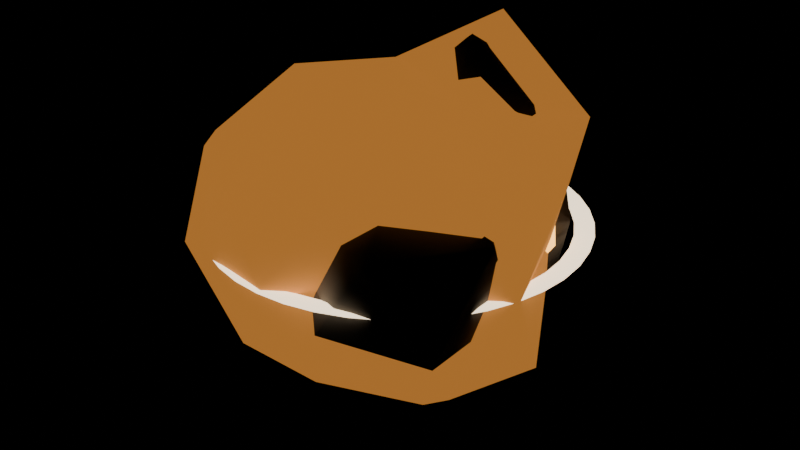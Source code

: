 # Source: vfx_explosion.blend  (saved by Blender 5.2.44; exported with 4.5.12 LTS)
import bpy
from mathutils import Matrix  # noqa: F401  (used for matrix-valued properties, if any)

bpy.ops.wm.read_factory_settings(use_empty=True)
scene = bpy.context.scene
scene.name = 'Scene'

# ---- materials (node trees are filled in below, after node groups)
mat_x_core = bpy.data.materials.new('X_Core')
mat_x_mid = bpy.data.materials.new('X_Mid')
mat_x_outer = bpy.data.materials.new('X_Outer')
mat_x_wave = bpy.data.materials.new('X_Wave')
mat_x_smoke = bpy.data.materials.new('X_Smoke')

# ---- material node trees
mat_x_core.use_nodes = True; mat_x_core.node_tree.nodes.clear()
_N = mat_x_core.node_tree.nodes; _L = mat_x_core.node_tree.links
n0 = _N.new('ShaderNodeBsdfPrincipled'); n0.name = 'Principled BSDF'; n0.location = (-200, 100)
n0.inputs[0].default_value = (1.0, 0.949, 0.7529, 1.0)
n0.inputs[1].default_value = 0.1
n0.inputs[2].default_value = 0.85
n0.inputs[10].default_value = 0.005
n0.inputs[27].default_value = (1.0, 0.9412, 0.6902, 1.0)
n0.inputs[28].default_value = 6.0
n1 = _N.new('ShaderNodeOutputMaterial'); n1.name = 'Material Output'; n1.location = (200, 100)
_L.new(n0.outputs[0], n1.inputs[0])
n1.is_active_output = True
mat_x_mid.use_nodes = True; mat_x_mid.node_tree.nodes.clear()
_N = mat_x_mid.node_tree.nodes; _L = mat_x_mid.node_tree.links
n0 = _N.new('ShaderNodeBsdfPrincipled'); n0.name = 'Principled BSDF'; n0.location = (-200, 100)
n0.inputs[0].default_value = (1.0, 0.549, 0.1647, 1.0)
n0.inputs[1].default_value = 0.1
n0.inputs[2].default_value = 0.85
n0.inputs[10].default_value = 0.005
n0.inputs[27].default_value = (1.0, 0.4784, 0.09412, 1.0)
n0.inputs[28].default_value = 3.2
n1 = _N.new('ShaderNodeOutputMaterial'); n1.name = 'Material Output'; n1.location = (200, 100)
_L.new(n0.outputs[0], n1.inputs[0])
n1.is_active_output = True
mat_x_outer.use_nodes = True; mat_x_outer.node_tree.nodes.clear()
_N = mat_x_outer.node_tree.nodes; _L = mat_x_outer.node_tree.links
n0 = _N.new('ShaderNodeBsdfPrincipled'); n0.name = 'Principled BSDF'; n0.location = (-200, 100)
n0.inputs[0].default_value = (0.5412, 0.2275, 0.07059, 1.0)
n0.inputs[1].default_value = 0.1
n0.inputs[2].default_value = 0.85
n0.inputs[10].default_value = 0.005
n0.inputs[27].default_value = (0.4314, 0.1647, 0.03137, 1.0)
n0.inputs[28].default_value = 1.0
n1 = _N.new('ShaderNodeOutputMaterial'); n1.name = 'Material Output'; n1.location = (200, 100)
_L.new(n0.outputs[0], n1.inputs[0])
n1.is_active_output = True
mat_x_wave.use_nodes = True; mat_x_wave.node_tree.nodes.clear()
_N = mat_x_wave.node_tree.nodes; _L = mat_x_wave.node_tree.links
n0 = _N.new('ShaderNodeBsdfPrincipled'); n0.name = 'Principled BSDF'; n0.location = (-200, 100)
n0.inputs[0].default_value = (1.0, 0.851, 0.6275, 1.0)
n0.inputs[1].default_value = 0.1
n0.inputs[2].default_value = 0.85
n0.inputs[10].default_value = 0.005
n0.inputs[27].default_value = (1.0, 0.8118, 0.5647, 1.0)
n0.inputs[28].default_value = 2.2
n1 = _N.new('ShaderNodeOutputMaterial'); n1.name = 'Material Output'; n1.location = (200, 100)
_L.new(n0.outputs[0], n1.inputs[0])
n1.is_active_output = True
mat_x_smoke.use_nodes = True; mat_x_smoke.node_tree.nodes.clear()
_N = mat_x_smoke.node_tree.nodes; _L = mat_x_smoke.node_tree.links
n0 = _N.new('ShaderNodeBsdfPrincipled'); n0.name = 'Principled BSDF'; n0.location = (-200, 100)
n0.inputs[0].default_value = (0.1647, 0.149, 0.1333, 1.0)
n0.inputs[2].default_value = 1.0
n0.inputs[10].default_value = 0.005
n1 = _N.new('ShaderNodeOutputMaterial'); n1.name = 'Material Output'; n1.location = (200, 100)
_L.new(n0.outputs[0], n1.inputs[0])
n1.is_active_output = True

# ---- meshes
me_icosphere = bpy.data.meshes.new('Icosphere')
me_icosphere.from_pydata([(0.0, 0.0, -0.512), (0.4429, -0.3218, -0.2738), (-0.1547, -0.476, -0.2503), (-0.5009, 0.0, -0.2504), (-0.1639, 0.5043, -0.2651), (0.4012, 0.2915, -0.2479), (0.1395, -0.4294, 0.2257), (-0.4051, -0.2943, 0.2504), (-0.3663, 0.2661, 0.2264), (0.1449, 0.4459, 0.2344), (0.5708, 0.0, 0.2854), (0.0, 0.0, 0.509), (-0.0941, -0.2896, -0.4927), (0.2449, -0.1779, -0.4898), (0.1572, -0.4839, -0.3144), (0.4898, 0.0, -0.3027), (0.2507, 0.1821, -0.5014), (-0.2958, 0.0, -0.4786), (-0.3802, -0.2762, -0.2904), (-0.09299, 0.2862, -0.4869), (-0.3959, 0.2876, -0.3024), (0.1403, 0.4318, -0.2806), (0.6086, -0.1977, 0.0), (0.5874, 0.1909, 0.0), (0.0, -0.5588, 0.0), (0.3194, -0.4396, 0.0), (-0.5612, -0.1823, 0.0), (-0.3312, -0.4559, 0.0), (-0.3519, 0.4844, 0.0), (-0.5664, 0.184, 0.0), (0.3569, 0.4913, 0.0), (0.0, 0.6257, 0.0), (0.3857, -0.2802, 0.2946), (-0.1492, -0.4593, 0.2985), (-0.4303, 0.0, 0.2659), (-0.1545, 0.4756, 0.3091), (0.4162, 0.3024, 0.3179), (0.0789, -0.2428, 0.4131), (0.2694, 0.0, 0.4359), (-0.1978, -0.1437, 0.3957), (-0.2331, 0.1694, 0.4663), (0.08449, 0.2601, 0.4424)], [], [(0, 13, 12), (1, 13, 15), (0, 12, 17), (0, 17, 19), (0, 19, 16), (1, 15, 22), (2, 14, 24), (3, 18, 26), (4, 20, 28), (5, 21, 30), (1, 22, 25), (2, 24, 27), (3, 26, 29), (4, 28, 31), (5, 30, 23), (6, 32, 37), (7, 33, 39), (8, 34, 40), (9, 35, 41), (10, 36, 38), (38, 41, 11), (38, 36, 41), (36, 9, 41), (41, 40, 11), (41, 35, 40), (35, 8, 40), (40, 39, 11), (40, 34, 39), (34, 7, 39), (39, 37, 11), (39, 33, 37), (33, 6, 37), (37, 38, 11), (37, 32, 38), (32, 10, 38), (23, 36, 10), (23, 30, 36), (30, 9, 36), (31, 35, 9), (31, 28, 35), (28, 8, 35), (29, 34, 8), (29, 26, 34), (26, 7, 34), (27, 33, 7), (27, 24, 33), (24, 6, 33), (25, 32, 6), (25, 22, 32), (22, 10, 32), (30, 31, 9), (30, 21, 31), (21, 4, 31), (28, 29, 8), (28, 20, 29), (20, 3, 29), (26, 27, 7), (26, 18, 27), (18, 2, 27), (24, 25, 6), (24, 14, 25), (14, 1, 25), (22, 23, 10), (22, 15, 23), (15, 5, 23), (16, 21, 5), (16, 19, 21), (19, 4, 21), (19, 20, 4), (19, 17, 20), (17, 3, 20), (17, 18, 3), (17, 12, 18), (12, 2, 18), (15, 16, 5), (15, 13, 16), (13, 0, 16), (12, 14, 2), (12, 13, 14), (13, 1, 14)])
me_icosphere.polygons.foreach_set('use_smooth', [True] * 80)
_uv = me_icosphere.uv_layers.new(name='UVMap')
_uv.uv.foreach_set('vector', [0.1818, 0.0, 0.2273, 0.07873, 0.1364, 0.07873, 0.2727, 0.1575, 0.3182, 0.07873, 0.3636, 0.1575, 0.9091, 0.0, 0.9545, 0.07873, 0.8636, 0.07873, 0.7273, 0.0, 0.7727, 0.07873, 0.6818, 0.07873, 0.5455, 0.0, 0.5909, 0.07873, 0.5, 0.07873, 0.2727, 0.1575, 0.3636, 0.1575, 0.3182, 0.2362, 0.09091, 0.1575, 0.1818, 0.1575, 0.1364, 0.2362, 0.8182, 0.1575, 0.9091, 0.1575, 0.8636, 0.2362, 0.6364, 0.1575, 0.7273, 0.1575, 0.6818, 0.2362, 0.4545, 0.1575, 0.5455, 0.1575, 0.5, 0.2362, 0.2727, 0.1575, 0.3182, 0.2362, 0.2273, 0.2362, 0.09091, 0.1575, 0.1364, 0.2362, 0.04546, 0.2362, 0.8182, 0.1575, 0.8636, 0.2362, 0.7727, 0.2362, 0.6364, 0.1575, 0.6818, 0.2362, 0.5909, 0.2362, 0.4545, 0.1575, 0.5, 0.2362, 0.4091, 0.2362, 0.1818, 0.3149, 0.2727, 0.3149, 0.2273, 0.3937, 0.0, 0.3149, 0.09091, 0.3149, 0.04546, 0.3937, 0.7273, 0.3149, 0.8182, 0.3149, 0.7727, 0.3937, 0.5455, 0.3149, 0.6364, 0.3149, 0.5909, 0.3937, 0.3636, 0.3149, 0.4545, 0.3149, 0.4091, 0.3937, 0.4091, 0.3937, 0.5, 0.3937, 0.4545, 0.4724, 0.4091, 0.3937, 0.4545, 0.3149, 0.5, 0.3937, 0.4545, 0.3149, 0.5455, 0.3149, 0.5, 0.3937, 0.5909, 0.3937, 0.6818, 0.3937, 0.6364, 0.4724, 0.5909, 0.3937, 0.6364, 0.3149, 0.6818, 0.3937, 0.6364, 0.3149, 0.7273, 0.3149, 0.6818, 0.3937, 0.7727, 0.3937, 0.8636, 0.3937, 0.8182, 0.4724, 0.7727, 0.3937, 0.8182, 0.3149, 0.8636, 0.3937, 0.8182, 0.3149, 0.9091, 0.3149, 0.8636, 0.3937, 0.04546, 0.3937, 0.1364, 0.3937, 0.09091, 0.4724, 0.04546, 0.3937, 0.09091, 0.3149, 0.1364, 0.3937, 0.09091, 0.3149, 0.1818, 0.3149, 0.1364, 0.3937, 0.2273, 0.3937, 0.3182, 0.3937, 0.2727, 0.4724, 0.2273, 0.3937, 0.2727, 0.3149, 0.3182, 0.3937, 0.2727, 0.3149, 0.3636, 0.3149, 0.3182, 0.3937, 0.4091, 0.2362, 0.4545, 0.3149, 0.3636, 0.3149, 0.4091, 0.2362, 0.5, 0.2362, 0.4545, 0.3149, 0.5, 0.2362, 0.5455, 0.3149, 0.4545, 0.3149, 0.5909, 0.2362, 0.6364, 0.3149, 0.5455, 0.3149, 0.5909, 0.2362, 0.6818, 0.2362, 0.6364, 0.3149, 0.6818, 0.2362, 0.7273, 0.3149, 0.6364, 0.3149, 0.7727, 0.2362, 0.8182, 0.3149, 0.7273, 0.3149, 0.7727, 0.2362, 0.8636, 0.2362, 0.8182, 0.3149, 0.8636, 0.2362, 0.9091, 0.3149, 0.8182, 0.3149, 0.04546, 0.2362, 0.09091, 0.3149, 0.0, 0.3149, 0.04546, 0.2362, 0.1364, 0.2362, 0.09091, 0.3149, 0.1364, 0.2362, 0.1818, 0.3149, 0.09091, 0.3149, 0.2273, 0.2362, 0.2727, 0.3149, 0.1818, 0.3149, 0.2273, 0.2362, 0.3182, 0.2362, 0.2727, 0.3149, 0.3182, 0.2362, 0.3636, 0.3149, 0.2727, 0.3149, 0.5, 0.2362, 0.5909, 0.2362, 0.5455, 0.3149, 0.5, 0.2362, 0.5455, 0.1575, 0.5909, 0.2362, 0.5455, 0.1575, 0.6364, 0.1575, 0.5909, 0.2362, 0.6818, 0.2362, 0.7727, 0.2362, 0.7273, 0.3149, 0.6818, 0.2362, 0.7273, 0.1575, 0.7727, 0.2362, 0.7273, 0.1575, 0.8182, 0.1575, 0.7727, 0.2362, 0.8636, 0.2362, 0.9545, 0.2362, 0.9091, 0.3149, 0.8636, 0.2362, 0.9091, 0.1575, 0.9545, 0.2362, 0.9091, 0.1575, 1.0, 0.1575, 0.9545, 0.2362, 0.1364, 0.2362, 0.2273, 0.2362, 0.1818, 0.3149, 0.1364, 0.2362, 0.1818, 0.1575, 0.2273, 0.2362, 0.1818, 0.1575, 0.2727, 0.1575, 0.2273, 0.2362, 0.3182, 0.2362, 0.4091, 0.2362, 0.3636, 0.3149, 0.3182, 0.2362, 0.3636, 0.1575, 0.4091, 0.2362, 0.3636, 0.1575, 0.4545, 0.1575, 0.4091, 0.2362, 0.5, 0.07873, 0.5455, 0.1575, 0.4545, 0.1575, 0.5, 0.07873, 0.5909, 0.07873, 0.5455, 0.1575, 0.5909, 0.07873, 0.6364, 0.1575, 0.5455, 0.1575, 0.6818, 0.07873, 0.7273, 0.1575, 0.6364, 0.1575, 0.6818, 0.07873, 0.7727, 0.07873, 0.7273, 0.1575, 0.7727, 0.07873, 0.8182, 0.1575, 0.7273, 0.1575, 0.8636, 0.07873, 0.9091, 0.1575, 0.8182, 0.1575, 0.8636, 0.07873, 0.9545, 0.07873, 0.9091, 0.1575, 0.9545, 0.07873, 1.0, 0.1575, 0.9091, 0.1575, 0.3636, 0.1575, 0.4091, 0.07873, 0.4545, 0.1575, 0.3636, 0.1575, 0.3182, 0.07873, 0.4091, 0.07873, 0.3182, 0.07873, 0.3636, 0.0, 0.4091, 0.07873, 0.1364, 0.07873, 0.1818, 0.1575, 0.09091, 0.1575, 0.1364, 0.07873, 0.2273, 0.07873, 0.1818, 0.1575, 0.2273, 0.07873, 0.2727, 0.1575, 0.1818, 0.1575])
me_icosphere.materials.append(mat_x_core)
me_icosphere.update()
me_icosphere_001 = bpy.data.meshes.new('Icosphere.001')
me_icosphere_001.from_pydata([(0.0, 0.0, -0.7743), (0.5442, -0.3954, -0.3364), (-0.1803, -0.5549, -0.2917), (-0.7183, 0.0, -0.3592), (-0.1865, 0.5741, -0.3018), (0.525, 0.3815, -0.3245), (0.2639, -0.8122, 0.427), (-0.5462, -0.3968, 0.3376), (-0.64, 0.465, 0.3955), (0.2418, 0.7442, 0.3913), (0.7371, 0.0, 0.3686), (0.0, 0.0, 0.7371), (-0.1262, -0.3883, -0.6606), (0.3464, -0.2517, -0.6928), (0.2052, -0.6316, -0.4104), (0.6069, 0.0, -0.3751), (0.3152, 0.229, -0.6304), (-0.3331, 0.0, -0.539), (-0.4809, -0.3494, -0.3674), (-0.1405, 0.4325, -0.7358), (-0.5161, 0.375, -0.3943), (0.2029, 0.6245, -0.4058), (0.7824, -0.2542, 0.0), (0.8304, 0.2698, 0.0), (0.0, -0.7263, 0.0), (0.4497, -0.619, 0.0), (-0.8033, -0.261, 0.0), (-0.4949, -0.6811, 0.0), (-0.4841, 0.6663, 0.0), (-0.6819, 0.2216, 0.0), (0.4152, 0.5715, 0.0), (0.0, 0.7667, 0.0), (0.6024, -0.4377, 0.4602), (-0.2437, -0.7499, 0.4873), (-0.6748, 0.0, 0.417), (-0.2615, 0.8048, 0.523), (0.6528, 0.4743, 0.4987), (0.1189, -0.366, 0.6227), (0.4498, 0.0, 0.7278), (-0.3209, -0.2331, 0.6417), (-0.2949, 0.2143, 0.5898), (0.1311, 0.4036, 0.6866)], [], [(0, 13, 12), (1, 13, 15), (0, 12, 17), (0, 17, 19), (0, 19, 16), (1, 15, 22), (2, 14, 24), (3, 18, 26), (4, 20, 28), (5, 21, 30), (1, 22, 25), (2, 24, 27), (3, 26, 29), (4, 28, 31), (5, 30, 23), (6, 32, 37), (7, 33, 39), (8, 34, 40), (9, 35, 41), (10, 36, 38), (38, 41, 11), (38, 36, 41), (36, 9, 41), (41, 40, 11), (41, 35, 40), (35, 8, 40), (40, 39, 11), (40, 34, 39), (34, 7, 39), (39, 37, 11), (39, 33, 37), (33, 6, 37), (37, 38, 11), (37, 32, 38), (32, 10, 38), (23, 36, 10), (23, 30, 36), (30, 9, 36), (31, 35, 9), (31, 28, 35), (28, 8, 35), (29, 34, 8), (29, 26, 34), (26, 7, 34), (27, 33, 7), (27, 24, 33), (24, 6, 33), (25, 32, 6), (25, 22, 32), (22, 10, 32), (30, 31, 9), (30, 21, 31), (21, 4, 31), (28, 29, 8), (28, 20, 29), (20, 3, 29), (26, 27, 7), (26, 18, 27), (18, 2, 27), (24, 25, 6), (24, 14, 25), (14, 1, 25), (22, 23, 10), (22, 15, 23), (15, 5, 23), (16, 21, 5), (16, 19, 21), (19, 4, 21), (19, 20, 4), (19, 17, 20), (17, 3, 20), (17, 18, 3), (17, 12, 18), (12, 2, 18), (15, 16, 5), (15, 13, 16), (13, 0, 16), (12, 14, 2), (12, 13, 14), (13, 1, 14)])
me_icosphere_001.polygons.foreach_set('use_smooth', [True] * 80)
_k = set([(6, 32), (6, 33), (8, 35), (19, 20)])
me_icosphere_001.attributes.new('sharp_edge', 'BOOLEAN', 'EDGE').data.foreach_set('value', [ (min(e.vertices), max(e.vertices)) in _k for e in me_icosphere_001.edges])
_uv = me_icosphere_001.uv_layers.new(name='UVMap')
_uv.uv.foreach_set('vector', [0.1818, 0.0, 0.2273, 0.07873, 0.1364, 0.07873, 0.2727, 0.1575, 0.3182, 0.07873, 0.3636, 0.1575, 0.9091, 0.0, 0.9545, 0.07873, 0.8636, 0.07873, 0.7273, 0.0, 0.7727, 0.07873, 0.6818, 0.07873, 0.5455, 0.0, 0.5909, 0.07873, 0.5, 0.07873, 0.2727, 0.1575, 0.3636, 0.1575, 0.3182, 0.2362, 0.09091, 0.1575, 0.1818, 0.1575, 0.1364, 0.2362, 0.8182, 0.1575, 0.9091, 0.1575, 0.8636, 0.2362, 0.6364, 0.1575, 0.7273, 0.1575, 0.6818, 0.2362, 0.4545, 0.1575, 0.5455, 0.1575, 0.5, 0.2362, 0.2727, 0.1575, 0.3182, 0.2362, 0.2273, 0.2362, 0.09091, 0.1575, 0.1364, 0.2362, 0.04546, 0.2362, 0.8182, 0.1575, 0.8636, 0.2362, 0.7727, 0.2362, 0.6364, 0.1575, 0.6818, 0.2362, 0.5909, 0.2362, 0.4545, 0.1575, 0.5, 0.2362, 0.4091, 0.2362, 0.1818, 0.3149, 0.2727, 0.3149, 0.2273, 0.3937, 0.0, 0.3149, 0.09091, 0.3149, 0.04546, 0.3937, 0.7273, 0.3149, 0.8182, 0.3149, 0.7727, 0.3937, 0.5455, 0.3149, 0.6364, 0.3149, 0.5909, 0.3937, 0.3636, 0.3149, 0.4545, 0.3149, 0.4091, 0.3937, 0.4091, 0.3937, 0.5, 0.3937, 0.4545, 0.4724, 0.4091, 0.3937, 0.4545, 0.3149, 0.5, 0.3937, 0.4545, 0.3149, 0.5455, 0.3149, 0.5, 0.3937, 0.5909, 0.3937, 0.6818, 0.3937, 0.6364, 0.4724, 0.5909, 0.3937, 0.6364, 0.3149, 0.6818, 0.3937, 0.6364, 0.3149, 0.7273, 0.3149, 0.6818, 0.3937, 0.7727, 0.3937, 0.8636, 0.3937, 0.8182, 0.4724, 0.7727, 0.3937, 0.8182, 0.3149, 0.8636, 0.3937, 0.8182, 0.3149, 0.9091, 0.3149, 0.8636, 0.3937, 0.04546, 0.3937, 0.1364, 0.3937, 0.09091, 0.4724, 0.04546, 0.3937, 0.09091, 0.3149, 0.1364, 0.3937, 0.09091, 0.3149, 0.1818, 0.3149, 0.1364, 0.3937, 0.2273, 0.3937, 0.3182, 0.3937, 0.2727, 0.4724, 0.2273, 0.3937, 0.2727, 0.3149, 0.3182, 0.3937, 0.2727, 0.3149, 0.3636, 0.3149, 0.3182, 0.3937, 0.4091, 0.2362, 0.4545, 0.3149, 0.3636, 0.3149, 0.4091, 0.2362, 0.5, 0.2362, 0.4545, 0.3149, 0.5, 0.2362, 0.5455, 0.3149, 0.4545, 0.3149, 0.5909, 0.2362, 0.6364, 0.3149, 0.5455, 0.3149, 0.5909, 0.2362, 0.6818, 0.2362, 0.6364, 0.3149, 0.6818, 0.2362, 0.7273, 0.3149, 0.6364, 0.3149, 0.7727, 0.2362, 0.8182, 0.3149, 0.7273, 0.3149, 0.7727, 0.2362, 0.8636, 0.2362, 0.8182, 0.3149, 0.8636, 0.2362, 0.9091, 0.3149, 0.8182, 0.3149, 0.04546, 0.2362, 0.09091, 0.3149, 0.0, 0.3149, 0.04546, 0.2362, 0.1364, 0.2362, 0.09091, 0.3149, 0.1364, 0.2362, 0.1818, 0.3149, 0.09091, 0.3149, 0.2273, 0.2362, 0.2727, 0.3149, 0.1818, 0.3149, 0.2273, 0.2362, 0.3182, 0.2362, 0.2727, 0.3149, 0.3182, 0.2362, 0.3636, 0.3149, 0.2727, 0.3149, 0.5, 0.2362, 0.5909, 0.2362, 0.5455, 0.3149, 0.5, 0.2362, 0.5455, 0.1575, 0.5909, 0.2362, 0.5455, 0.1575, 0.6364, 0.1575, 0.5909, 0.2362, 0.6818, 0.2362, 0.7727, 0.2362, 0.7273, 0.3149, 0.6818, 0.2362, 0.7273, 0.1575, 0.7727, 0.2362, 0.7273, 0.1575, 0.8182, 0.1575, 0.7727, 0.2362, 0.8636, 0.2362, 0.9545, 0.2362, 0.9091, 0.3149, 0.8636, 0.2362, 0.9091, 0.1575, 0.9545, 0.2362, 0.9091, 0.1575, 1.0, 0.1575, 0.9545, 0.2362, 0.1364, 0.2362, 0.2273, 0.2362, 0.1818, 0.3149, 0.1364, 0.2362, 0.1818, 0.1575, 0.2273, 0.2362, 0.1818, 0.1575, 0.2727, 0.1575, 0.2273, 0.2362, 0.3182, 0.2362, 0.4091, 0.2362, 0.3636, 0.3149, 0.3182, 0.2362, 0.3636, 0.1575, 0.4091, 0.2362, 0.3636, 0.1575, 0.4545, 0.1575, 0.4091, 0.2362, 0.5, 0.07873, 0.5455, 0.1575, 0.4545, 0.1575, 0.5, 0.07873, 0.5909, 0.07873, 0.5455, 0.1575, 0.5909, 0.07873, 0.6364, 0.1575, 0.5455, 0.1575, 0.6818, 0.07873, 0.7273, 0.1575, 0.6364, 0.1575, 0.6818, 0.07873, 0.7727, 0.07873, 0.7273, 0.1575, 0.7727, 0.07873, 0.8182, 0.1575, 0.7273, 0.1575, 0.8636, 0.07873, 0.9091, 0.1575, 0.8182, 0.1575, 0.8636, 0.07873, 0.9545, 0.07873, 0.9091, 0.1575, 0.9545, 0.07873, 1.0, 0.1575, 0.9091, 0.1575, 0.3636, 0.1575, 0.4091, 0.07873, 0.4545, 0.1575, 0.3636, 0.1575, 0.3182, 0.07873, 0.4091, 0.07873, 0.3182, 0.07873, 0.3636, 0.0, 0.4091, 0.07873, 0.1364, 0.07873, 0.1818, 0.1575, 0.09091, 0.1575, 0.1364, 0.07873, 0.2273, 0.07873, 0.1818, 0.1575, 0.2273, 0.07873, 0.2727, 0.1575, 0.1818, 0.1575])
me_icosphere_001.materials.append(mat_x_mid)
me_icosphere_001.update()
me_icosphere_002 = bpy.data.meshes.new('Icosphere.002')
me_icosphere_002.from_pydata([(0.0, 0.0, -1.159), (0.8121, -0.59, -0.5019), (-0.2952, -0.9084, -0.4776), (-0.7358, 0.0, -0.3679), (-0.2864, 0.8815, -0.4635), (0.6626, 0.4814, -0.4095), (0.303, -0.9327, 0.4904), (-0.7828, -0.5687, 0.4838), (-0.5972, 0.4339, 0.3691), (0.3048, 0.938, 0.4932), (1.043, 0.0, 0.5216), (0.0, 0.0, 0.9081), (-0.1676, -0.5159, -0.8778), (0.4326, -0.3143, -0.8652), (0.2644, -0.8137, -0.5288), (0.9279, 0.0, -0.5735), (0.4664, 0.3388, -0.9327), (-0.663, 0.0, -1.073), (-0.6261, -0.4549, -0.4783), (-0.2095, 0.6449, -1.097), (-0.6777, 0.4924, -0.5177), (0.2319, 0.7137, -0.4638), (1.017, -0.3303, 0.0), (0.7959, 0.2586, 0.0), (0.0, -1.032, 0.0), (0.5026, -0.6918, 0.0), (-0.9465, -0.3075, 0.0), (-0.673, -0.9263, 0.0), (-0.5466, 0.7524, 0.0), (-0.7317, 0.2378, 0.0), (0.4446, 0.6119, 0.0), (0.0, 1.08, 0.0), (0.8129, -0.5906, 0.621), (-0.3326, -1.024, 0.6651), (-0.8157, 0.0, 0.5041), (-0.3287, 1.012, 0.6575), (0.7958, 0.5782, 0.6079), (0.1761, -0.5421, 0.9222), (0.4527, 0.0, 0.7325), (-0.43, -0.3124, 0.8601), (-0.3597, 0.2613, 0.7193), (0.2016, 0.6205, 1.056)], [], [(0, 13, 12), (1, 13, 15), (0, 12, 17), (0, 17, 19), (0, 19, 16), (1, 15, 22), (2, 14, 24), (3, 18, 26), (4, 20, 28), (5, 21, 30), (1, 22, 25), (2, 24, 27), (3, 26, 29), (4, 28, 31), (5, 30, 23), (6, 32, 37), (7, 33, 39), (8, 34, 40), (9, 35, 41), (10, 36, 38), (38, 41, 11), (38, 36, 41), (36, 9, 41), (41, 40, 11), (41, 35, 40), (35, 8, 40), (40, 39, 11), (40, 34, 39), (34, 7, 39), (39, 37, 11), (39, 33, 37), (33, 6, 37), (37, 38, 11), (37, 32, 38), (32, 10, 38), (23, 36, 10), (23, 30, 36), (30, 9, 36), (31, 35, 9), (31, 28, 35), (28, 8, 35), (29, 34, 8), (29, 26, 34), (26, 7, 34), (27, 33, 7), (27, 24, 33), (24, 6, 33), (25, 32, 6), (25, 22, 32), (22, 10, 32), (30, 31, 9), (30, 21, 31), (21, 4, 31), (28, 29, 8), (28, 20, 29), (20, 3, 29), (26, 27, 7), (26, 18, 27), (18, 2, 27), (24, 25, 6), (24, 14, 25), (14, 1, 25), (22, 23, 10), (22, 15, 23), (15, 5, 23), (16, 21, 5), (16, 19, 21), (19, 4, 21), (19, 20, 4), (19, 17, 20), (17, 3, 20), (17, 18, 3), (17, 12, 18), (12, 2, 18), (15, 16, 5), (15, 13, 16), (13, 0, 16), (12, 14, 2), (12, 13, 14), (13, 1, 14)])
me_icosphere_002.polygons.foreach_set('use_smooth', [True] * 80)
_k = set([(10, 32), (10, 36), (35, 41)])
me_icosphere_002.attributes.new('sharp_edge', 'BOOLEAN', 'EDGE').data.foreach_set('value', [ (min(e.vertices), max(e.vertices)) in _k for e in me_icosphere_002.edges])
_uv = me_icosphere_002.uv_layers.new(name='UVMap')
_uv.uv.foreach_set('vector', [0.1818, 0.0, 0.2273, 0.07873, 0.1364, 0.07873, 0.2727, 0.1575, 0.3182, 0.07873, 0.3636, 0.1575, 0.9091, 0.0, 0.9545, 0.07873, 0.8636, 0.07873, 0.7273, 0.0, 0.7727, 0.07873, 0.6818, 0.07873, 0.5455, 0.0, 0.5909, 0.07873, 0.5, 0.07873, 0.2727, 0.1575, 0.3636, 0.1575, 0.3182, 0.2362, 0.09091, 0.1575, 0.1818, 0.1575, 0.1364, 0.2362, 0.8182, 0.1575, 0.9091, 0.1575, 0.8636, 0.2362, 0.6364, 0.1575, 0.7273, 0.1575, 0.6818, 0.2362, 0.4545, 0.1575, 0.5455, 0.1575, 0.5, 0.2362, 0.2727, 0.1575, 0.3182, 0.2362, 0.2273, 0.2362, 0.09091, 0.1575, 0.1364, 0.2362, 0.04546, 0.2362, 0.8182, 0.1575, 0.8636, 0.2362, 0.7727, 0.2362, 0.6364, 0.1575, 0.6818, 0.2362, 0.5909, 0.2362, 0.4545, 0.1575, 0.5, 0.2362, 0.4091, 0.2362, 0.1818, 0.3149, 0.2727, 0.3149, 0.2273, 0.3937, 0.0, 0.3149, 0.09091, 0.3149, 0.04546, 0.3937, 0.7273, 0.3149, 0.8182, 0.3149, 0.7727, 0.3937, 0.5455, 0.3149, 0.6364, 0.3149, 0.5909, 0.3937, 0.3636, 0.3149, 0.4545, 0.3149, 0.4091, 0.3937, 0.4091, 0.3937, 0.5, 0.3937, 0.4545, 0.4724, 0.4091, 0.3937, 0.4545, 0.3149, 0.5, 0.3937, 0.4545, 0.3149, 0.5455, 0.3149, 0.5, 0.3937, 0.5909, 0.3937, 0.6818, 0.3937, 0.6364, 0.4724, 0.5909, 0.3937, 0.6364, 0.3149, 0.6818, 0.3937, 0.6364, 0.3149, 0.7273, 0.3149, 0.6818, 0.3937, 0.7727, 0.3937, 0.8636, 0.3937, 0.8182, 0.4724, 0.7727, 0.3937, 0.8182, 0.3149, 0.8636, 0.3937, 0.8182, 0.3149, 0.9091, 0.3149, 0.8636, 0.3937, 0.04546, 0.3937, 0.1364, 0.3937, 0.09091, 0.4724, 0.04546, 0.3937, 0.09091, 0.3149, 0.1364, 0.3937, 0.09091, 0.3149, 0.1818, 0.3149, 0.1364, 0.3937, 0.2273, 0.3937, 0.3182, 0.3937, 0.2727, 0.4724, 0.2273, 0.3937, 0.2727, 0.3149, 0.3182, 0.3937, 0.2727, 0.3149, 0.3636, 0.3149, 0.3182, 0.3937, 0.4091, 0.2362, 0.4545, 0.3149, 0.3636, 0.3149, 0.4091, 0.2362, 0.5, 0.2362, 0.4545, 0.3149, 0.5, 0.2362, 0.5455, 0.3149, 0.4545, 0.3149, 0.5909, 0.2362, 0.6364, 0.3149, 0.5455, 0.3149, 0.5909, 0.2362, 0.6818, 0.2362, 0.6364, 0.3149, 0.6818, 0.2362, 0.7273, 0.3149, 0.6364, 0.3149, 0.7727, 0.2362, 0.8182, 0.3149, 0.7273, 0.3149, 0.7727, 0.2362, 0.8636, 0.2362, 0.8182, 0.3149, 0.8636, 0.2362, 0.9091, 0.3149, 0.8182, 0.3149, 0.04546, 0.2362, 0.09091, 0.3149, 0.0, 0.3149, 0.04546, 0.2362, 0.1364, 0.2362, 0.09091, 0.3149, 0.1364, 0.2362, 0.1818, 0.3149, 0.09091, 0.3149, 0.2273, 0.2362, 0.2727, 0.3149, 0.1818, 0.3149, 0.2273, 0.2362, 0.3182, 0.2362, 0.2727, 0.3149, 0.3182, 0.2362, 0.3636, 0.3149, 0.2727, 0.3149, 0.5, 0.2362, 0.5909, 0.2362, 0.5455, 0.3149, 0.5, 0.2362, 0.5455, 0.1575, 0.5909, 0.2362, 0.5455, 0.1575, 0.6364, 0.1575, 0.5909, 0.2362, 0.6818, 0.2362, 0.7727, 0.2362, 0.7273, 0.3149, 0.6818, 0.2362, 0.7273, 0.1575, 0.7727, 0.2362, 0.7273, 0.1575, 0.8182, 0.1575, 0.7727, 0.2362, 0.8636, 0.2362, 0.9545, 0.2362, 0.9091, 0.3149, 0.8636, 0.2362, 0.9091, 0.1575, 0.9545, 0.2362, 0.9091, 0.1575, 1.0, 0.1575, 0.9545, 0.2362, 0.1364, 0.2362, 0.2273, 0.2362, 0.1818, 0.3149, 0.1364, 0.2362, 0.1818, 0.1575, 0.2273, 0.2362, 0.1818, 0.1575, 0.2727, 0.1575, 0.2273, 0.2362, 0.3182, 0.2362, 0.4091, 0.2362, 0.3636, 0.3149, 0.3182, 0.2362, 0.3636, 0.1575, 0.4091, 0.2362, 0.3636, 0.1575, 0.4545, 0.1575, 0.4091, 0.2362, 0.5, 0.07873, 0.5455, 0.1575, 0.4545, 0.1575, 0.5, 0.07873, 0.5909, 0.07873, 0.5455, 0.1575, 0.5909, 0.07873, 0.6364, 0.1575, 0.5455, 0.1575, 0.6818, 0.07873, 0.7273, 0.1575, 0.6364, 0.1575, 0.6818, 0.07873, 0.7727, 0.07873, 0.7273, 0.1575, 0.7727, 0.07873, 0.8182, 0.1575, 0.7273, 0.1575, 0.8636, 0.07873, 0.9091, 0.1575, 0.8182, 0.1575, 0.8636, 0.07873, 0.9545, 0.07873, 0.9091, 0.1575, 0.9545, 0.07873, 1.0, 0.1575, 0.9091, 0.1575, 0.3636, 0.1575, 0.4091, 0.07873, 0.4545, 0.1575, 0.3636, 0.1575, 0.3182, 0.07873, 0.4091, 0.07873, 0.3182, 0.07873, 0.3636, 0.0, 0.4091, 0.07873, 0.1364, 0.07873, 0.1818, 0.1575, 0.09091, 0.1575, 0.1364, 0.07873, 0.2273, 0.07873, 0.1818, 0.1575, 0.2273, 0.07873, 0.2727, 0.1575, 0.1818, 0.1575])
me_icosphere_002.materials.append(mat_x_outer)
me_icosphere_002.update()
me_torus = bpy.data.meshes.new('Torus')
me_torus.from_pydata([(1.055, 0.0, 0.0), (1.028, 0.0, 0.01048), (0.9725, 0.0, 0.01048), (0.945, 0.0, 1.482e-18), (0.9725, 0.0, -0.01048), (1.028, 0.0, -0.01048), (1.042, 0.165, 0.0), (1.015, 0.1607, 0.01048), (0.9605, 0.1521, 0.01048), (0.9334, 0.1478, 1.482e-18), (0.9605, 0.1521, -0.01048), (1.015, 0.1607, -0.01048), (1.003, 0.326, 0.0), (0.9772, 0.3175, 0.01048), (0.9249, 0.3005, 0.01048), (0.8987, 0.292, 1.482e-18), (0.9249, 0.3005, -0.01048), (0.9772, 0.3175, -0.01048), (0.94, 0.479, 0.0), (0.9155, 0.4665, 0.01048), (0.8665, 0.4415, 0.01048), (0.842, 0.429, 1.482e-18), (0.8665, 0.4415, -0.01048), (0.9155, 0.4665, -0.01048), (0.8535, 0.6201, 0.0), (0.8313, 0.6039, 0.01048), (0.7868, 0.5716, 0.01048), (0.7645, 0.5555, 1.482e-18), (0.7868, 0.5716, -0.01048), (0.8313, 0.6039, -0.01048), (0.746, 0.746, 0.0), (0.7266, 0.7266, 0.01048), (0.6877, 0.6877, 0.01048), (0.6682, 0.6682, 1.482e-18), (0.6877, 0.6877, -0.01048), (0.7266, 0.7266, -0.01048), (0.6201, 0.8535, 0.0), (0.6039, 0.8313, 0.01048), (0.5716, 0.7868, 0.01048), (0.5555, 0.7645, 1.482e-18), (0.5716, 0.7868, -0.01048), (0.6039, 0.8313, -0.01048), (0.479, 0.94, 0.0), (0.4665, 0.9155, 0.01048), (0.4415, 0.8665, 0.01048), (0.429, 0.842, 1.482e-18), (0.4415, 0.8665, -0.01048), (0.4665, 0.9155, -0.01048), (0.326, 1.003, 0.0), (0.3175, 0.9772, 0.01048), (0.3005, 0.9249, 0.01048), (0.292, 0.8987, 1.482e-18), (0.3005, 0.9249, -0.01048), (0.3175, 0.9772, -0.01048), (0.165, 1.042, 0.0), (0.1607, 1.015, 0.01048), (0.1521, 0.9605, 0.01048), (0.1478, 0.9334, 1.482e-18), (0.1521, 0.9605, -0.01048), (0.1607, 1.015, -0.01048), (7.965e-08, 1.055, 0.0), (7.757e-08, 1.028, 0.01048), (7.342e-08, 0.9725, 0.01048), (7.135e-08, 0.945, 1.482e-18), (7.342e-08, 0.9725, -0.01048), (7.757e-08, 1.028, -0.01048), (-0.165, 1.042, 0.0), (-0.1607, 1.015, 0.01048), (-0.1521, 0.9605, 0.01048), (-0.1478, 0.9334, 1.482e-18), (-0.1521, 0.9605, -0.01048), (-0.1607, 1.015, -0.01048), (-0.326, 1.003, 0.0), (-0.3175, 0.9772, 0.01048), (-0.3005, 0.9249, 0.01048), (-0.292, 0.8987, 1.482e-18), (-0.3005, 0.9249, -0.01048), (-0.3175, 0.9772, -0.01048), (-0.479, 0.94, 0.0), (-0.4665, 0.9155, 0.01048), (-0.4415, 0.8665, 0.01048), (-0.429, 0.842, 1.482e-18), (-0.4415, 0.8665, -0.01048), (-0.4665, 0.9155, -0.01048), (-0.6201, 0.8535, 0.0), (-0.6039, 0.8313, 0.01048), (-0.5716, 0.7868, 0.01048), (-0.5555, 0.7645, 1.482e-18), (-0.5716, 0.7868, -0.01048), (-0.6039, 0.8313, -0.01048), (-0.746, 0.746, 0.0), (-0.7266, 0.7266, 0.01048), (-0.6877, 0.6877, 0.01048), (-0.6682, 0.6682, 1.482e-18), (-0.6877, 0.6877, -0.01048), (-0.7266, 0.7266, -0.01048), (-0.8535, 0.6201, 0.0), (-0.8313, 0.6039, 0.01048), (-0.7868, 0.5716, 0.01048), (-0.7645, 0.5555, 1.482e-18), (-0.7868, 0.5716, -0.01048), (-0.8313, 0.6039, -0.01048), (-0.94, 0.479, 0.0), (-0.9155, 0.4665, 0.01048), (-0.8665, 0.4415, 0.01048), (-0.842, 0.429, 1.482e-18), (-0.8665, 0.4415, -0.01048), (-0.9155, 0.4665, -0.01048), (-1.003, 0.326, 0.0), (-0.9772, 0.3175, 0.01048), (-0.9249, 0.3005, 0.01048), (-0.8987, 0.292, 1.482e-18), (-0.9249, 0.3005, -0.01048), (-0.9772, 0.3175, -0.01048), (-1.042, 0.165, 0.0), (-1.015, 0.1607, 0.01048), (-0.9605, 0.1521, 0.01048), (-0.9334, 0.1478, 1.482e-18), (-0.9605, 0.1521, -0.01048), (-1.015, 0.1607, -0.01048), (-1.055, 9.223e-08, 0.0), (-1.028, 8.983e-08, 0.01048), (-0.9725, 8.502e-08, 0.01048), (-0.945, 8.261e-08, 1.482e-18), (-0.9725, 8.502e-08, -0.01048), (-1.028, 8.983e-08, -0.01048), (-1.042, -0.165, 0.0), (-1.015, -0.1607, 0.01048), (-0.9605, -0.1521, 0.01048), (-0.9334, -0.1478, 1.482e-18), (-0.9605, -0.1521, -0.01048), (-1.015, -0.1607, -0.01048), (-1.003, -0.326, 0.0), (-0.9772, -0.3175, 0.01048), (-0.9249, -0.3005, 0.01048), (-0.8987, -0.292, 1.482e-18), (-0.9249, -0.3005, -0.01048), (-0.9772, -0.3175, -0.01048), (-0.94, -0.479, 0.0), (-0.9155, -0.4665, 0.01048), (-0.8665, -0.4415, 0.01048), (-0.842, -0.429, 1.482e-18), (-0.8665, -0.4415, -0.01048), (-0.9155, -0.4665, -0.01048), (-0.8535, -0.6201, 0.0), (-0.8313, -0.6039, 0.01048), (-0.7868, -0.5716, 0.01048), (-0.7645, -0.5555, 1.482e-18), (-0.7868, -0.5716, -0.01048), (-0.8313, -0.6039, -0.01048), (-0.746, -0.746, 0.0), (-0.7266, -0.7266, 0.01048), (-0.6877, -0.6877, 0.01048), (-0.6682, -0.6682, 1.482e-18), (-0.6877, -0.6877, -0.01048), (-0.7266, -0.7266, -0.01048), (-0.6201, -0.8535, 0.0), (-0.6039, -0.8313, 0.01048), (-0.5716, -0.7868, 0.01048), (-0.5555, -0.7645, 1.482e-18), (-0.5716, -0.7868, -0.01048), (-0.6039, -0.8313, -0.01048), (-0.479, -0.94, 0.0), (-0.4665, -0.9155, 0.01048), (-0.4415, -0.8665, 0.01048), (-0.429, -0.842, 1.482e-18), (-0.4415, -0.8665, -0.01048), (-0.4665, -0.9155, -0.01048), (-0.326, -1.003, 0.0), (-0.3175, -0.9772, 0.01048), (-0.3005, -0.9249, 0.01048), (-0.292, -0.8987, 1.482e-18), (-0.3005, -0.9249, -0.01048), (-0.3175, -0.9772, -0.01048), (-0.165, -1.042, 0.0), (-0.1607, -1.015, 0.01048), (-0.1521, -0.9605, 0.01048), (-0.1478, -0.9334, 1.482e-18), (-0.1521, -0.9605, -0.01048), (-0.1607, -1.015, -0.01048), (7.965e-08, -1.055, 0.0), (7.757e-08, -1.028, 0.01048), (7.342e-08, -0.9725, 0.01048), (7.135e-08, -0.945, 1.482e-18), (7.342e-08, -0.9725, -0.01048), (7.757e-08, -1.028, -0.01048), (0.165, -1.042, 0.0), (0.1607, -1.015, 0.01048), (0.1521, -0.9605, 0.01048), (0.1478, -0.9334, 1.482e-18), (0.1521, -0.9605, -0.01048), (0.1607, -1.015, -0.01048), (0.326, -1.003, 0.0), (0.3175, -0.9772, 0.01048), (0.3005, -0.9249, 0.01048), (0.292, -0.8987, 1.482e-18), (0.3005, -0.9249, -0.01048), (0.3175, -0.9772, -0.01048), (0.479, -0.94, 0.0), (0.4665, -0.9155, 0.01048), (0.4415, -0.8665, 0.01048), (0.429, -0.842, 1.482e-18), (0.4415, -0.8665, -0.01048), (0.4665, -0.9155, -0.01048), (0.6201, -0.8535, 0.0), (0.6039, -0.8313, 0.01048), (0.5716, -0.7868, 0.01048), (0.5555, -0.7645, 1.482e-18), (0.5716, -0.7868, -0.01048), (0.6039, -0.8313, -0.01048), (0.746, -0.746, 0.0), (0.7266, -0.7266, 0.01048), (0.6877, -0.6877, 0.01048), (0.6682, -0.6682, 1.482e-18), (0.6877, -0.6877, -0.01048), (0.7266, -0.7266, -0.01048), (0.8535, -0.6201, 0.0), (0.8313, -0.6039, 0.01048), (0.7868, -0.5716, 0.01048), (0.7645, -0.5555, 1.482e-18), (0.7868, -0.5716, -0.01048), (0.8313, -0.6039, -0.01048), (0.94, -0.479, 0.0), (0.9155, -0.4665, 0.01048), (0.8665, -0.4415, 0.01048), (0.842, -0.429, 1.482e-18), (0.8665, -0.4415, -0.01048), (0.9155, -0.4665, -0.01048), (1.003, -0.326, 0.0), (0.9772, -0.3175, 0.01048), (0.9249, -0.3005, 0.01048), (0.8987, -0.292, 1.482e-18), (0.9249, -0.3005, -0.01048), (0.9772, -0.3175, -0.01048), (1.042, -0.165, 0.0), (1.015, -0.1607, 0.01048), (0.9605, -0.1521, 0.01048), (0.9334, -0.1478, 1.482e-18), (0.9605, -0.1521, -0.01048), (1.015, -0.1607, -0.01048)], [], [(0, 6, 7, 1), (1, 7, 8, 2), (2, 8, 9, 3), (3, 9, 10, 4), (4, 10, 11, 5), (5, 11, 6, 0), (6, 12, 13, 7), (7, 13, 14, 8), (8, 14, 15, 9), (9, 15, 16, 10), (10, 16, 17, 11), (11, 17, 12, 6), (12, 18, 19, 13), (13, 19, 20, 14), (14, 20, 21, 15), (15, 21, 22, 16), (16, 22, 23, 17), (17, 23, 18, 12), (18, 24, 25, 19), (19, 25, 26, 20), (20, 26, 27, 21), (21, 27, 28, 22), (22, 28, 29, 23), (23, 29, 24, 18), (24, 30, 31, 25), (25, 31, 32, 26), (26, 32, 33, 27), (27, 33, 34, 28), (28, 34, 35, 29), (29, 35, 30, 24), (30, 36, 37, 31), (31, 37, 38, 32), (32, 38, 39, 33), (33, 39, 40, 34), (34, 40, 41, 35), (35, 41, 36, 30), (36, 42, 43, 37), (37, 43, 44, 38), (38, 44, 45, 39), (39, 45, 46, 40), (40, 46, 47, 41), (41, 47, 42, 36), (42, 48, 49, 43), (43, 49, 50, 44), (44, 50, 51, 45), (45, 51, 52, 46), (46, 52, 53, 47), (47, 53, 48, 42), (48, 54, 55, 49), (49, 55, 56, 50), (50, 56, 57, 51), (51, 57, 58, 52), (52, 58, 59, 53), (53, 59, 54, 48), (54, 60, 61, 55), (55, 61, 62, 56), (56, 62, 63, 57), (57, 63, 64, 58), (58, 64, 65, 59), (59, 65, 60, 54), (60, 66, 67, 61), (61, 67, 68, 62), (62, 68, 69, 63), (63, 69, 70, 64), (64, 70, 71, 65), (65, 71, 66, 60), (66, 72, 73, 67), (67, 73, 74, 68), (68, 74, 75, 69), (69, 75, 76, 70), (70, 76, 77, 71), (71, 77, 72, 66), (72, 78, 79, 73), (73, 79, 80, 74), (74, 80, 81, 75), (75, 81, 82, 76), (76, 82, 83, 77), (77, 83, 78, 72), (78, 84, 85, 79), (79, 85, 86, 80), (80, 86, 87, 81), (81, 87, 88, 82), (82, 88, 89, 83), (83, 89, 84, 78), (84, 90, 91, 85), (85, 91, 92, 86), (86, 92, 93, 87), (87, 93, 94, 88), (88, 94, 95, 89), (89, 95, 90, 84), (90, 96, 97, 91), (91, 97, 98, 92), (92, 98, 99, 93), (93, 99, 100, 94), (94, 100, 101, 95), (95, 101, 96, 90), (96, 102, 103, 97), (97, 103, 104, 98), (98, 104, 105, 99), (99, 105, 106, 100), (100, 106, 107, 101), (101, 107, 102, 96), (102, 108, 109, 103), (103, 109, 110, 104), (104, 110, 111, 105), (105, 111, 112, 106), (106, 112, 113, 107), (107, 113, 108, 102), (108, 114, 115, 109), (109, 115, 116, 110), (110, 116, 117, 111), (111, 117, 118, 112), (112, 118, 119, 113), (113, 119, 114, 108), (114, 120, 121, 115), (115, 121, 122, 116), (116, 122, 123, 117), (117, 123, 124, 118), (118, 124, 125, 119), (119, 125, 120, 114), (120, 126, 127, 121), (121, 127, 128, 122), (122, 128, 129, 123), (123, 129, 130, 124), (124, 130, 131, 125), (125, 131, 126, 120), (126, 132, 133, 127), (127, 133, 134, 128), (128, 134, 135, 129), (129, 135, 136, 130), (130, 136, 137, 131), (131, 137, 132, 126), (132, 138, 139, 133), (133, 139, 140, 134), (134, 140, 141, 135), (135, 141, 142, 136), (136, 142, 143, 137), (137, 143, 138, 132), (138, 144, 145, 139), (139, 145, 146, 140), (140, 146, 147, 141), (141, 147, 148, 142), (142, 148, 149, 143), (143, 149, 144, 138), (144, 150, 151, 145), (145, 151, 152, 146), (146, 152, 153, 147), (147, 153, 154, 148), (148, 154, 155, 149), (149, 155, 150, 144), (150, 156, 157, 151), (151, 157, 158, 152), (152, 158, 159, 153), (153, 159, 160, 154), (154, 160, 161, 155), (155, 161, 156, 150), (156, 162, 163, 157), (157, 163, 164, 158), (158, 164, 165, 159), (159, 165, 166, 160), (160, 166, 167, 161), (161, 167, 162, 156), (162, 168, 169, 163), (163, 169, 170, 164), (164, 170, 171, 165), (165, 171, 172, 166), (166, 172, 173, 167), (167, 173, 168, 162), (168, 174, 175, 169), (169, 175, 176, 170), (170, 176, 177, 171), (171, 177, 178, 172), (172, 178, 179, 173), (173, 179, 174, 168), (174, 180, 181, 175), (175, 181, 182, 176), (176, 182, 183, 177), (177, 183, 184, 178), (178, 184, 185, 179), (179, 185, 180, 174), (180, 186, 187, 181), (181, 187, 188, 182), (182, 188, 189, 183), (183, 189, 190, 184), (184, 190, 191, 185), (185, 191, 186, 180), (186, 192, 193, 187), (187, 193, 194, 188), (188, 194, 195, 189), (189, 195, 196, 190), (190, 196, 197, 191), (191, 197, 192, 186), (192, 198, 199, 193), (193, 199, 200, 194), (194, 200, 201, 195), (195, 201, 202, 196), (196, 202, 203, 197), (197, 203, 198, 192), (198, 204, 205, 199), (199, 205, 206, 200), (200, 206, 207, 201), (201, 207, 208, 202), (202, 208, 209, 203), (203, 209, 204, 198), (204, 210, 211, 205), (205, 211, 212, 206), (206, 212, 213, 207), (207, 213, 214, 208), (208, 214, 215, 209), (209, 215, 210, 204), (210, 216, 217, 211), (211, 217, 218, 212), (212, 218, 219, 213), (213, 219, 220, 214), (214, 220, 221, 215), (215, 221, 216, 210), (216, 222, 223, 217), (217, 223, 224, 218), (218, 224, 225, 219), (219, 225, 226, 220), (220, 226, 227, 221), (221, 227, 222, 216), (222, 228, 229, 223), (223, 229, 230, 224), (224, 230, 231, 225), (225, 231, 232, 226), (226, 232, 233, 227), (227, 233, 228, 222), (228, 234, 235, 229), (229, 235, 236, 230), (230, 236, 237, 231), (231, 237, 238, 232), (232, 238, 239, 233), (233, 239, 234, 228), (234, 0, 1, 235), (235, 1, 2, 236), (236, 2, 3, 237), (237, 3, 4, 238), (238, 4, 5, 239), (239, 5, 0, 234)])
me_torus.polygons.foreach_set('use_smooth', [True] * 240)
_k = set([(0, 6), (0, 234), (3, 9), (3, 237), (6, 12), (9, 15), (12, 18), (15, 21), (18, 24), (21, 27), (24, 30), (27, 33), (30, 36), (33, 39), (36, 42), (39, 45), (42, 48), (45, 51), (48, 54), (51, 57), (54, 60), (57, 63), (60, 66), (63, 69), (66, 72), (69, 75), (72, 78), (75, 81), (78, 84), (81, 87), (84, 90), (87, 93), (90, 96), (93, 99), (96, 102), (99, 105), (102, 108), (105, 111), (108, 114), (111, 117), (114, 120), (117, 123), (120, 126), (123, 129), (126, 132), (129, 135), (132, 138), (135, 141), (138, 144), (141, 147), (144, 150), (147, 153), (150, 156), (153, 159), (156, 162), (159, 165), (162, 168), (165, 171), (168, 174), (171, 177), (174, 180), (177, 183), (180, 186), (183, 189), (186, 192), (189, 195), (192, 198), (195, 201), (198, 204), (201, 207), (204, 210), (207, 213), (210, 216), (213, 219), (216, 222), (219, 225), (222, 228), (225, 231), (228, 234), (231, 237)])
me_torus.attributes.new('sharp_edge', 'BOOLEAN', 'EDGE').data.foreach_set('value', [ (min(e.vertices), max(e.vertices)) in _k for e in me_torus.edges])
_uv = me_torus.uv_layers.new(name='UVMap')
_uv.uv.foreach_set('vector', [0.525, 0.5, 0.55, 0.5, 0.55, 0.6667, 0.525, 0.6667, 0.525, 0.6667, 0.55, 0.6667, 0.55, 0.8333, 0.525, 0.8333, 0.525, 0.8333, 0.55, 0.8333, 0.55, 1.0, 0.525, 1.0, 0.525, -1.11e-16, 0.55, -1.11e-16, 0.55, 0.1667, 0.525, 0.1667, 0.525, 0.1667, 0.55, 0.1667, 0.55, 0.3333, 0.525, 0.3333, 0.525, 0.3333, 0.55, 0.3333, 0.55, 0.5, 0.525, 0.5, 0.55, 0.5, 0.575, 0.5, 0.575, 0.6667, 0.55, 0.6667, 0.55, 0.6667, 0.575, 0.6667, 0.575, 0.8333, 0.55, 0.8333, 0.55, 0.8333, 0.575, 0.8333, 0.575, 1.0, 0.55, 1.0, 0.55, -1.11e-16, 0.575, -1.11e-16, 0.575, 0.1667, 0.55, 0.1667, 0.55, 0.1667, 0.575, 0.1667, 0.575, 0.3333, 0.55, 0.3333, 0.55, 0.3333, 0.575, 0.3333, 0.575, 0.5, 0.55, 0.5, 0.575, 0.5, 0.6, 0.5, 0.6, 0.6667, 0.575, 0.6667, 0.575, 0.6667, 0.6, 0.6667, 0.6, 0.8333, 0.575, 0.8333, 0.575, 0.8333, 0.6, 0.8333, 0.6, 1.0, 0.575, 1.0, 0.575, -1.11e-16, 0.6, -1.11e-16, 0.6, 0.1667, 0.575, 0.1667, 0.575, 0.1667, 0.6, 0.1667, 0.6, 0.3333, 0.575, 0.3333, 0.575, 0.3333, 0.6, 0.3333, 0.6, 0.5, 0.575, 0.5, 0.6, 0.5, 0.625, 0.5, 0.625, 0.6667, 0.6, 0.6667, 0.6, 0.6667, 0.625, 0.6667, 0.625, 0.8333, 0.6, 0.8333, 0.6, 0.8333, 0.625, 0.8333, 0.625, 1.0, 0.6, 1.0, 0.6, -1.11e-16, 0.625, -1.11e-16, 0.625, 0.1667, 0.6, 0.1667, 0.6, 0.1667, 0.625, 0.1667, 0.625, 0.3333, 0.6, 0.3333, 0.6, 0.3333, 0.625, 0.3333, 0.625, 0.5, 0.6, 0.5, 0.625, 0.5, 0.65, 0.5, 0.65, 0.6667, 0.625, 0.6667, 0.625, 0.6667, 0.65, 0.6667, 0.65, 0.8333, 0.625, 0.8333, 0.625, 0.8333, 0.65, 0.8333, 0.65, 1.0, 0.625, 1.0, 0.625, -1.11e-16, 0.65, -1.11e-16, 0.65, 0.1667, 0.625, 0.1667, 0.625, 0.1667, 0.65, 0.1667, 0.65, 0.3333, 0.625, 0.3333, 0.625, 0.3333, 0.65, 0.3333, 0.65, 0.5, 0.625, 0.5, 0.65, 0.5, 0.675, 0.5, 0.675, 0.6667, 0.65, 0.6667, 0.65, 0.6667, 0.675, 0.6667, 0.675, 0.8333, 0.65, 0.8333, 0.65, 0.8333, 0.675, 0.8333, 0.675, 1.0, 0.65, 1.0, 0.65, -1.11e-16, 0.675, -1.11e-16, 0.675, 0.1667, 0.65, 0.1667, 0.65, 0.1667, 0.675, 0.1667, 0.675, 0.3333, 0.65, 0.3333, 0.65, 0.3333, 0.675, 0.3333, 0.675, 0.5, 0.65, 0.5, 0.675, 0.5, 0.7, 0.5, 0.7, 0.6667, 0.675, 0.6667, 0.675, 0.6667, 0.7, 0.6667, 0.7, 0.8333, 0.675, 0.8333, 0.675, 0.8333, 0.7, 0.8333, 0.7, 1.0, 0.675, 1.0, 0.675, -1.11e-16, 0.7, -1.11e-16, 0.7, 0.1667, 0.675, 0.1667, 0.675, 0.1667, 0.7, 0.1667, 0.7, 0.3333, 0.675, 0.3333, 0.675, 0.3333, 0.7, 0.3333, 0.7, 0.5, 0.675, 0.5, 0.7, 0.5, 0.725, 0.5, 0.725, 0.6667, 0.7, 0.6667, 0.7, 0.6667, 0.725, 0.6667, 0.725, 0.8333, 0.7, 0.8333, 0.7, 0.8333, 0.725, 0.8333, 0.725, 1.0, 0.7, 1.0, 0.7, -1.11e-16, 0.725, -1.11e-16, 0.725, 0.1667, 0.7, 0.1667, 0.7, 0.1667, 0.725, 0.1667, 0.725, 0.3333, 0.7, 0.3333, 0.7, 0.3333, 0.725, 0.3333, 0.725, 0.5, 0.7, 0.5, 0.725, 0.5, 0.75, 0.5, 0.75, 0.6667, 0.725, 0.6667, 0.725, 0.6667, 0.75, 0.6667, 0.75, 0.8333, 0.725, 0.8333, 0.725, 0.8333, 0.75, 0.8333, 0.75, 1.0, 0.725, 1.0, 0.725, -1.11e-16, 0.75, -1.11e-16, 0.75, 0.1667, 0.725, 0.1667, 0.725, 0.1667, 0.75, 0.1667, 0.75, 0.3333, 0.725, 0.3333, 0.725, 0.3333, 0.75, 0.3333, 0.75, 0.5, 0.725, 0.5, 0.75, 0.5, 0.775, 0.5, 0.775, 0.6667, 0.75, 0.6667, 0.75, 0.6667, 0.775, 0.6667, 0.775, 0.8333, 0.75, 0.8333, 0.75, 0.8333, 0.775, 0.8333, 0.775, 1.0, 0.75, 1.0, 0.75, -1.11e-16, 0.775, -1.11e-16, 0.775, 0.1667, 0.75, 0.1667, 0.75, 0.1667, 0.775, 0.1667, 0.775, 0.3333, 0.75, 0.3333, 0.75, 0.3333, 0.775, 0.3333, 0.775, 0.5, 0.75, 0.5, 0.775, 0.5, 0.8, 0.5, 0.8, 0.6667, 0.775, 0.6667, 0.775, 0.6667, 0.8, 0.6667, 0.8, 0.8333, 0.775, 0.8333, 0.775, 0.8333, 0.8, 0.8333, 0.8, 1.0, 0.775, 1.0, 0.775, -1.11e-16, 0.8, -1.11e-16, 0.8, 0.1667, 0.775, 0.1667, 0.775, 0.1667, 0.8, 0.1667, 0.8, 0.3333, 0.775, 0.3333, 0.775, 0.3333, 0.8, 0.3333, 0.8, 0.5, 0.775, 0.5, 0.8, 0.5, 0.825, 0.5, 0.825, 0.6667, 0.8, 0.6667, 0.8, 0.6667, 0.825, 0.6667, 0.825, 0.8333, 0.8, 0.8333, 0.8, 0.8333, 0.825, 0.8333, 0.825, 1.0, 0.8, 1.0, 0.8, -1.11e-16, 0.825, -1.11e-16, 0.825, 0.1667, 0.8, 0.1667, 0.8, 0.1667, 0.825, 0.1667, 0.825, 0.3333, 0.8, 0.3333, 0.8, 0.3333, 0.825, 0.3333, 0.825, 0.5, 0.8, 0.5, 0.825, 0.5, 0.85, 0.5, 0.85, 0.6667, 0.825, 0.6667, 0.825, 0.6667, 0.85, 0.6667, 0.85, 0.8333, 0.825, 0.8333, 0.825, 0.8333, 0.85, 0.8333, 0.85, 1.0, 0.825, 1.0, 0.825, -1.11e-16, 0.85, -1.11e-16, 0.85, 0.1667, 0.825, 0.1667, 0.825, 0.1667, 0.85, 0.1667, 0.85, 0.3333, 0.825, 0.3333, 0.825, 0.3333, 0.85, 0.3333, 0.85, 0.5, 0.825, 0.5, 0.85, 0.5, 0.875, 0.5, 0.875, 0.6667, 0.85, 0.6667, 0.85, 0.6667, 0.875, 0.6667, 0.875, 0.8333, 0.85, 0.8333, 0.85, 0.8333, 0.875, 0.8333, 0.875, 1.0, 0.85, 1.0, 0.85, -1.11e-16, 0.875, -1.11e-16, 0.875, 0.1667, 0.85, 0.1667, 0.85, 0.1667, 0.875, 0.1667, 0.875, 0.3333, 0.85, 0.3333, 0.85, 0.3333, 0.875, 0.3333, 0.875, 0.5, 0.85, 0.5, 0.875, 0.5, 0.9, 0.5, 0.9, 0.6667, 0.875, 0.6667, 0.875, 0.6667, 0.9, 0.6667, 0.9, 0.8333, 0.875, 0.8333, 0.875, 0.8333, 0.9, 0.8333, 0.9, 1.0, 0.875, 1.0, 0.875, -1.11e-16, 0.9, -1.11e-16, 0.9, 0.1667, 0.875, 0.1667, 0.875, 0.1667, 0.9, 0.1667, 0.9, 0.3333, 0.875, 0.3333, 0.875, 0.3333, 0.9, 0.3333, 0.9, 0.5, 0.875, 0.5, 0.9, 0.5, 0.925, 0.5, 0.925, 0.6667, 0.9, 0.6667, 0.9, 0.6667, 0.925, 0.6667, 0.925, 0.8333, 0.9, 0.8333, 0.9, 0.8333, 0.925, 0.8333, 0.925, 1.0, 0.9, 1.0, 0.9, -1.11e-16, 0.925, -1.11e-16, 0.925, 0.1667, 0.9, 0.1667, 0.9, 0.1667, 0.925, 0.1667, 0.925, 0.3333, 0.9, 0.3333, 0.9, 0.3333, 0.925, 0.3333, 0.925, 0.5, 0.9, 0.5, 0.925, 0.5, 0.95, 0.5, 0.95, 0.6667, 0.925, 0.6667, 0.925, 0.6667, 0.95, 0.6667, 0.95, 0.8333, 0.925, 0.8333, 0.925, 0.8333, 0.95, 0.8333, 0.95, 1.0, 0.925, 1.0, 0.925, -1.11e-16, 0.95, -1.11e-16, 0.95, 0.1667, 0.925, 0.1667, 0.925, 0.1667, 0.95, 0.1667, 0.95, 0.3333, 0.925, 0.3333, 0.925, 0.3333, 0.95, 0.3333, 0.95, 0.5, 0.925, 0.5, 0.95, 0.5, 0.975, 0.5, 0.975, 0.6667, 0.95, 0.6667, 0.95, 0.6667, 0.975, 0.6667, 0.975, 0.8333, 0.95, 0.8333, 0.95, 0.8333, 0.975, 0.8333, 0.975, 1.0, 0.95, 1.0, 0.95, -1.11e-16, 0.975, -1.11e-16, 0.975, 0.1667, 0.95, 0.1667, 0.95, 0.1667, 0.975, 0.1667, 0.975, 0.3333, 0.95, 0.3333, 0.95, 0.3333, 0.975, 0.3333, 0.975, 0.5, 0.95, 0.5, 0.975, 0.5, 1.0, 0.5, 1.0, 0.6667, 0.975, 0.6667, 0.975, 0.6667, 1.0, 0.6667, 1.0, 0.8333, 0.975, 0.8333, 0.975, 0.8333, 1.0, 0.8333, 1.0, 1.0, 0.975, 1.0, 0.975, -1.11e-16, 1.0, -1.11e-16, 1.0, 0.1667, 0.975, 0.1667, 0.975, 0.1667, 1.0, 0.1667, 1.0, 0.3333, 0.975, 0.3333, 0.975, 0.3333, 1.0, 0.3333, 1.0, 0.5, 0.975, 0.5, 4.441e-16, 0.5, 0.025, 0.5, 0.025, 0.6667, 4.441e-16, 0.6667, 4.441e-16, 0.6667, 0.025, 0.6667, 0.025, 0.8333, 4.441e-16, 0.8333, 4.441e-16, 0.8333, 0.025, 0.8333, 0.025, 1.0, 4.441e-16, 1.0, 4.441e-16, -1.11e-16, 0.025, -1.11e-16, 0.025, 0.1667, 4.441e-16, 0.1667, 4.441e-16, 0.1667, 0.025, 0.1667, 0.025, 0.3333, 4.441e-16, 0.3333, 4.441e-16, 0.3333, 0.025, 0.3333, 0.025, 0.5, 4.441e-16, 0.5, 0.025, 0.5, 0.05, 0.5, 0.05, 0.6667, 0.025, 0.6667, 0.025, 0.6667, 0.05, 0.6667, 0.05, 0.8333, 0.025, 0.8333, 0.025, 0.8333, 0.05, 0.8333, 0.05, 1.0, 0.025, 1.0, 0.025, -1.11e-16, 0.05, -1.11e-16, 0.05, 0.1667, 0.025, 0.1667, 0.025, 0.1667, 0.05, 0.1667, 0.05, 0.3333, 0.025, 0.3333, 0.025, 0.3333, 0.05, 0.3333, 0.05, 0.5, 0.025, 0.5, 0.05, 0.5, 0.075, 0.5, 0.075, 0.6667, 0.05, 0.6667, 0.05, 0.6667, 0.075, 0.6667, 0.075, 0.8333, 0.05, 0.8333, 0.05, 0.8333, 0.075, 0.8333, 0.075, 1.0, 0.05, 1.0, 0.05, -1.11e-16, 0.075, -1.11e-16, 0.075, 0.1667, 0.05, 0.1667, 0.05, 0.1667, 0.075, 0.1667, 0.075, 0.3333, 0.05, 0.3333, 0.05, 0.3333, 0.075, 0.3333, 0.075, 0.5, 0.05, 0.5, 0.075, 0.5, 0.1, 0.5, 0.1, 0.6667, 0.075, 0.6667, 0.075, 0.6667, 0.1, 0.6667, 0.1, 0.8333, 0.075, 0.8333, 0.075, 0.8333, 0.1, 0.8333, 0.1, 1.0, 0.075, 1.0, 0.075, -1.11e-16, 0.1, -1.11e-16, 0.1, 0.1667, 0.075, 0.1667, 0.075, 0.1667, 0.1, 0.1667, 0.1, 0.3333, 0.075, 0.3333, 0.075, 0.3333, 0.1, 0.3333, 0.1, 0.5, 0.075, 0.5, 0.1, 0.5, 0.125, 0.5, 0.125, 0.6667, 0.1, 0.6667, 0.1, 0.6667, 0.125, 0.6667, 0.125, 0.8333, 0.1, 0.8333, 0.1, 0.8333, 0.125, 0.8333, 0.125, 1.0, 0.1, 1.0, 0.1, -1.11e-16, 0.125, -1.11e-16, 0.125, 0.1667, 0.1, 0.1667, 0.1, 0.1667, 0.125, 0.1667, 0.125, 0.3333, 0.1, 0.3333, 0.1, 0.3333, 0.125, 0.3333, 0.125, 0.5, 0.1, 0.5, 0.125, 0.5, 0.15, 0.5, 0.15, 0.6667, 0.125, 0.6667, 0.125, 0.6667, 0.15, 0.6667, 0.15, 0.8333, 0.125, 0.8333, 0.125, 0.8333, 0.15, 0.8333, 0.15, 1.0, 0.125, 1.0, 0.125, -1.11e-16, 0.15, -1.11e-16, 0.15, 0.1667, 0.125, 0.1667, 0.125, 0.1667, 0.15, 0.1667, 0.15, 0.3333, 0.125, 0.3333, 0.125, 0.3333, 0.15, 0.3333, 0.15, 0.5, 0.125, 0.5, 0.15, 0.5, 0.175, 0.5, 0.175, 0.6667, 0.15, 0.6667, 0.15, 0.6667, 0.175, 0.6667, 0.175, 0.8333, 0.15, 0.8333, 0.15, 0.8333, 0.175, 0.8333, 0.175, 1.0, 0.15, 1.0, 0.15, -1.11e-16, 0.175, -1.11e-16, 0.175, 0.1667, 0.15, 0.1667, 0.15, 0.1667, 0.175, 0.1667, 0.175, 0.3333, 0.15, 0.3333, 0.15, 0.3333, 0.175, 0.3333, 0.175, 0.5, 0.15, 0.5, 0.175, 0.5, 0.2, 0.5, 0.2, 0.6667, 0.175, 0.6667, 0.175, 0.6667, 0.2, 0.6667, 0.2, 0.8333, 0.175, 0.8333, 0.175, 0.8333, 0.2, 0.8333, 0.2, 1.0, 0.175, 1.0, 0.175, -1.11e-16, 0.2, -1.11e-16, 0.2, 0.1667, 0.175, 0.1667, 0.175, 0.1667, 0.2, 0.1667, 0.2, 0.3333, 0.175, 0.3333, 0.175, 0.3333, 0.2, 0.3333, 0.2, 0.5, 0.175, 0.5, 0.2, 0.5, 0.225, 0.5, 0.225, 0.6667, 0.2, 0.6667, 0.2, 0.6667, 0.225, 0.6667, 0.225, 0.8333, 0.2, 0.8333, 0.2, 0.8333, 0.225, 0.8333, 0.225, 1.0, 0.2, 1.0, 0.2, -1.11e-16, 0.225, -1.11e-16, 0.225, 0.1667, 0.2, 0.1667, 0.2, 0.1667, 0.225, 0.1667, 0.225, 0.3333, 0.2, 0.3333, 0.2, 0.3333, 0.225, 0.3333, 0.225, 0.5, 0.2, 0.5, 0.225, 0.5, 0.25, 0.5, 0.25, 0.6667, 0.225, 0.6667, 0.225, 0.6667, 0.25, 0.6667, 0.25, 0.8333, 0.225, 0.8333, 0.225, 0.8333, 0.25, 0.8333, 0.25, 1.0, 0.225, 1.0, 0.225, -1.11e-16, 0.25, -1.11e-16, 0.25, 0.1667, 0.225, 0.1667, 0.225, 0.1667, 0.25, 0.1667, 0.25, 0.3333, 0.225, 0.3333, 0.225, 0.3333, 0.25, 0.3333, 0.25, 0.5, 0.225, 0.5, 0.25, 0.5, 0.275, 0.5, 0.275, 0.6667, 0.25, 0.6667, 0.25, 0.6667, 0.275, 0.6667, 0.275, 0.8333, 0.25, 0.8333, 0.25, 0.8333, 0.275, 0.8333, 0.275, 1.0, 0.25, 1.0, 0.25, -1.11e-16, 0.275, -1.11e-16, 0.275, 0.1667, 0.25, 0.1667, 0.25, 0.1667, 0.275, 0.1667, 0.275, 0.3333, 0.25, 0.3333, 0.25, 0.3333, 0.275, 0.3333, 0.275, 0.5, 0.25, 0.5, 0.275, 0.5, 0.3, 0.5, 0.3, 0.6667, 0.275, 0.6667, 0.275, 0.6667, 0.3, 0.6667, 0.3, 0.8333, 0.275, 0.8333, 0.275, 0.8333, 0.3, 0.8333, 0.3, 1.0, 0.275, 1.0, 0.275, -1.11e-16, 0.3, -1.11e-16, 0.3, 0.1667, 0.275, 0.1667, 0.275, 0.1667, 0.3, 0.1667, 0.3, 0.3333, 0.275, 0.3333, 0.275, 0.3333, 0.3, 0.3333, 0.3, 0.5, 0.275, 0.5, 0.3, 0.5, 0.325, 0.5, 0.325, 0.6667, 0.3, 0.6667, 0.3, 0.6667, 0.325, 0.6667, 0.325, 0.8333, 0.3, 0.8333, 0.3, 0.8333, 0.325, 0.8333, 0.325, 1.0, 0.3, 1.0, 0.3, -1.11e-16, 0.325, -1.11e-16, 0.325, 0.1667, 0.3, 0.1667, 0.3, 0.1667, 0.325, 0.1667, 0.325, 0.3333, 0.3, 0.3333, 0.3, 0.3333, 0.325, 0.3333, 0.325, 0.5, 0.3, 0.5, 0.325, 0.5, 0.35, 0.5, 0.35, 0.6667, 0.325, 0.6667, 0.325, 0.6667, 0.35, 0.6667, 0.35, 0.8333, 0.325, 0.8333, 0.325, 0.8333, 0.35, 0.8333, 0.35, 1.0, 0.325, 1.0, 0.325, -1.11e-16, 0.35, -1.11e-16, 0.35, 0.1667, 0.325, 0.1667, 0.325, 0.1667, 0.35, 0.1667, 0.35, 0.3333, 0.325, 0.3333, 0.325, 0.3333, 0.35, 0.3333, 0.35, 0.5, 0.325, 0.5, 0.35, 0.5, 0.375, 0.5, 0.375, 0.6667, 0.35, 0.6667, 0.35, 0.6667, 0.375, 0.6667, 0.375, 0.8333, 0.35, 0.8333, 0.35, 0.8333, 0.375, 0.8333, 0.375, 1.0, 0.35, 1.0, 0.35, -1.11e-16, 0.375, -1.11e-16, 0.375, 0.1667, 0.35, 0.1667, 0.35, 0.1667, 0.375, 0.1667, 0.375, 0.3333, 0.35, 0.3333, 0.35, 0.3333, 0.375, 0.3333, 0.375, 0.5, 0.35, 0.5, 0.375, 0.5, 0.4, 0.5, 0.4, 0.6667, 0.375, 0.6667, 0.375, 0.6667, 0.4, 0.6667, 0.4, 0.8333, 0.375, 0.8333, 0.375, 0.8333, 0.4, 0.8333, 0.4, 1.0, 0.375, 1.0, 0.375, -1.11e-16, 0.4, -1.11e-16, 0.4, 0.1667, 0.375, 0.1667, 0.375, 0.1667, 0.4, 0.1667, 0.4, 0.3333, 0.375, 0.3333, 0.375, 0.3333, 0.4, 0.3333, 0.4, 0.5, 0.375, 0.5, 0.4, 0.5, 0.425, 0.5, 0.425, 0.6667, 0.4, 0.6667, 0.4, 0.6667, 0.425, 0.6667, 0.425, 0.8333, 0.4, 0.8333, 0.4, 0.8333, 0.425, 0.8333, 0.425, 1.0, 0.4, 1.0, 0.4, -1.11e-16, 0.425, -1.11e-16, 0.425, 0.1667, 0.4, 0.1667, 0.4, 0.1667, 0.425, 0.1667, 0.425, 0.3333, 0.4, 0.3333, 0.4, 0.3333, 0.425, 0.3333, 0.425, 0.5, 0.4, 0.5, 0.425, 0.5, 0.45, 0.5, 0.45, 0.6667, 0.425, 0.6667, 0.425, 0.6667, 0.45, 0.6667, 0.45, 0.8333, 0.425, 0.8333, 0.425, 0.8333, 0.45, 0.8333, 0.45, 1.0, 0.425, 1.0, 0.425, -1.11e-16, 0.45, -1.11e-16, 0.45, 0.1667, 0.425, 0.1667, 0.425, 0.1667, 0.45, 0.1667, 0.45, 0.3333, 0.425, 0.3333, 0.425, 0.3333, 0.45, 0.3333, 0.45, 0.5, 0.425, 0.5, 0.45, 0.5, 0.475, 0.5, 0.475, 0.6667, 0.45, 0.6667, 0.45, 0.6667, 0.475, 0.6667, 0.475, 0.8333, 0.45, 0.8333, 0.45, 0.8333, 0.475, 0.8333, 0.475, 1.0, 0.45, 1.0, 0.45, -1.11e-16, 0.475, -1.11e-16, 0.475, 0.1667, 0.45, 0.1667, 0.45, 0.1667, 0.475, 0.1667, 0.475, 0.3333, 0.45, 0.3333, 0.45, 0.3333, 0.475, 0.3333, 0.475, 0.5, 0.45, 0.5, 0.475, 0.5, 0.5, 0.5, 0.5, 0.6667, 0.475, 0.6667, 0.475, 0.6667, 0.5, 0.6667, 0.5, 0.8333, 0.475, 0.8333, 0.475, 0.8333, 0.5, 0.8333, 0.5, 1.0, 0.475, 1.0, 0.475, -1.11e-16, 0.5, -1.11e-16, 0.5, 0.1667, 0.475, 0.1667, 0.475, 0.1667, 0.5, 0.1667, 0.5, 0.3333, 0.475, 0.3333, 0.475, 0.3333, 0.5, 0.3333, 0.5, 0.5, 0.475, 0.5, 0.5, 0.5, 0.525, 0.5, 0.525, 0.6667, 0.5, 0.6667, 0.5, 0.6667, 0.525, 0.6667, 0.525, 0.8333, 0.5, 0.8333, 0.5, 0.8333, 0.525, 0.8333, 0.525, 1.0, 0.5, 1.0, 0.5, -1.11e-16, 0.525, -1.11e-16, 0.525, 0.1667, 0.5, 0.1667, 0.5, 0.1667, 0.525, 0.1667, 0.525, 0.3333, 0.5, 0.3333, 0.5, 0.3333, 0.525, 0.3333, 0.525, 0.5, 0.5, 0.5])
me_torus.materials.append(mat_x_wave)
me_torus.update()
me_icosphere_003 = bpy.data.meshes.new('Icosphere.003')
me_icosphere_003.from_pydata([(0.0, 0.0, -0.5243), (0.48, -0.3487, -0.2967), (-0.1241, -0.3818, -0.2008), (-0.4634, 0.0, -0.2317), (-0.187, 0.5755, -0.3025), (0.4327, 0.3144, -0.2674), (0.114, -0.3508, 0.1844), (-0.3042, -0.221, 0.188), (-0.3997, 0.2904, 0.247), (0.1345, 0.414, 0.2177), (0.3927, 0.0, 0.1963), (0.0, 0.0, 0.5076)], [], [(0, 1, 2), (1, 0, 5), (0, 2, 3), (0, 3, 4), (0, 4, 5), (1, 5, 10), (2, 1, 6), (3, 2, 7), (4, 3, 8), (5, 4, 9), (1, 10, 6), (2, 6, 7), (3, 7, 8), (4, 8, 9), (5, 9, 10), (6, 10, 11), (7, 6, 11), (8, 7, 11), (9, 8, 11), (10, 9, 11)])
me_icosphere_003.polygons.foreach_set('use_smooth', [True] * 20)
_k = set([(1, 5), (4, 5), (4, 8)])
me_icosphere_003.attributes.new('sharp_edge', 'BOOLEAN', 'EDGE').data.foreach_set('value', [ (min(e.vertices), max(e.vertices)) in _k for e in me_icosphere_003.edges])
_uv = me_icosphere_003.uv_layers.new(name='UVMap')
_uv.uv.foreach_set('vector', [0.1818, 0.0, 0.2727, 0.1575, 0.09091, 0.1575, 0.2727, 0.1575, 0.3636, 0.0, 0.4545, 0.1575, 0.9091, 0.0, 1.0, 0.1575, 0.8182, 0.1575, 0.7273, 0.0, 0.8182, 0.1575, 0.6364, 0.1575, 0.5455, 0.0, 0.6364, 0.1575, 0.4545, 0.1575, 0.2727, 0.1575, 0.4545, 0.1575, 0.3636, 0.3149, 0.09091, 0.1575, 0.2727, 0.1575, 0.1818, 0.3149, 0.8182, 0.1575, 1.0, 0.1575, 0.9091, 0.3149, 0.6364, 0.1575, 0.8182, 0.1575, 0.7273, 0.3149, 0.4545, 0.1575, 0.6364, 0.1575, 0.5455, 0.3149, 0.2727, 0.1575, 0.3636, 0.3149, 0.1818, 0.3149, 0.09091, 0.1575, 0.1818, 0.3149, 0.0, 0.3149, 0.8182, 0.1575, 0.9091, 0.3149, 0.7273, 0.3149, 0.6364, 0.1575, 0.7273, 0.3149, 0.5455, 0.3149, 0.4545, 0.1575, 0.5455, 0.3149, 0.3636, 0.3149, 0.1818, 0.3149, 0.3636, 0.3149, 0.2727, 0.4724, 0.0, 0.3149, 0.1818, 0.3149, 0.09091, 0.4724, 0.7273, 0.3149, 0.9091, 0.3149, 0.8182, 0.4724, 0.5455, 0.3149, 0.7273, 0.3149, 0.6364, 0.4724, 0.3636, 0.3149, 0.5455, 0.3149, 0.4545, 0.4724])
me_icosphere_003.materials.append(mat_x_smoke)
me_icosphere_003.update()
me_icosphere_004 = bpy.data.meshes.new('Icosphere.004')
me_icosphere_004.from_pydata([(0.0, 0.0, -0.4794), (0.4404, -0.32, -0.2722), (-0.1544, -0.4751, -0.2498), (-0.4459, 0.0, -0.223), (-0.1596, 0.4913, -0.2583), (0.4282, 0.3111, -0.2647), (0.1426, -0.4387, 0.2307), (-0.3832, -0.2784, 0.2369), (-0.3417, 0.2482, 0.2112), (0.1438, 0.4427, 0.2328), (0.5391, 0.0, 0.2695), (0.0, 0.0, 0.5928)], [], [(0, 1, 2), (1, 0, 5), (0, 2, 3), (0, 3, 4), (0, 4, 5), (1, 5, 10), (2, 1, 6), (3, 2, 7), (4, 3, 8), (5, 4, 9), (1, 10, 6), (2, 6, 7), (3, 7, 8), (4, 8, 9), (5, 9, 10), (6, 10, 11), (7, 6, 11), (8, 7, 11), (9, 8, 11), (10, 9, 11)])
me_icosphere_004.polygons.foreach_set('use_smooth', [True] * 20)
_uv = me_icosphere_004.uv_layers.new(name='UVMap')
_uv.uv.foreach_set('vector', [0.1818, 0.0, 0.2727, 0.1575, 0.09091, 0.1575, 0.2727, 0.1575, 0.3636, 0.0, 0.4545, 0.1575, 0.9091, 0.0, 1.0, 0.1575, 0.8182, 0.1575, 0.7273, 0.0, 0.8182, 0.1575, 0.6364, 0.1575, 0.5455, 0.0, 0.6364, 0.1575, 0.4545, 0.1575, 0.2727, 0.1575, 0.4545, 0.1575, 0.3636, 0.3149, 0.09091, 0.1575, 0.2727, 0.1575, 0.1818, 0.3149, 0.8182, 0.1575, 1.0, 0.1575, 0.9091, 0.3149, 0.6364, 0.1575, 0.8182, 0.1575, 0.7273, 0.3149, 0.4545, 0.1575, 0.6364, 0.1575, 0.5455, 0.3149, 0.2727, 0.1575, 0.3636, 0.3149, 0.1818, 0.3149, 0.09091, 0.1575, 0.1818, 0.3149, 0.0, 0.3149, 0.8182, 0.1575, 0.9091, 0.3149, 0.7273, 0.3149, 0.6364, 0.1575, 0.7273, 0.3149, 0.5455, 0.3149, 0.4545, 0.1575, 0.5455, 0.3149, 0.3636, 0.3149, 0.1818, 0.3149, 0.3636, 0.3149, 0.2727, 0.4724, 0.0, 0.3149, 0.1818, 0.3149, 0.09091, 0.4724, 0.7273, 0.3149, 0.9091, 0.3149, 0.8182, 0.4724, 0.5455, 0.3149, 0.7273, 0.3149, 0.6364, 0.4724, 0.3636, 0.3149, 0.5455, 0.3149, 0.4545, 0.4724])
me_icosphere_004.materials.append(mat_x_smoke)
me_icosphere_004.update()
me_icosphere_005 = bpy.data.meshes.new('Icosphere.005')
me_icosphere_005.from_pydata([(0.0, 0.0, -0.6692), (0.3519, -0.2557, -0.2175), (-0.1557, -0.4792, -0.252), (-0.4448, 0.0, -0.2224), (-0.1762, 0.5424, -0.2852), (0.4176, 0.3034, -0.2581), (0.1728, -0.5317, 0.2795), (-0.489, -0.3553, 0.3022), (-0.4276, 0.3107, 0.2643), (0.2152, 0.6623, 0.3482), (0.6822, 0.0, 0.3411), (0.0, 0.0, 0.7101)], [], [(0, 1, 2), (1, 0, 5), (0, 2, 3), (0, 3, 4), (0, 4, 5), (1, 5, 10), (2, 1, 6), (3, 2, 7), (4, 3, 8), (5, 4, 9), (1, 10, 6), (2, 6, 7), (3, 7, 8), (4, 8, 9), (5, 9, 10), (6, 10, 11), (7, 6, 11), (8, 7, 11), (9, 8, 11), (10, 9, 11)])
me_icosphere_005.polygons.foreach_set('use_smooth', [True] * 20)
_k = set([(0, 2), (0, 4), (9, 10)])
me_icosphere_005.attributes.new('sharp_edge', 'BOOLEAN', 'EDGE').data.foreach_set('value', [ (min(e.vertices), max(e.vertices)) in _k for e in me_icosphere_005.edges])
_uv = me_icosphere_005.uv_layers.new(name='UVMap')
_uv.uv.foreach_set('vector', [0.1818, 0.0, 0.2727, 0.1575, 0.09091, 0.1575, 0.2727, 0.1575, 0.3636, 0.0, 0.4545, 0.1575, 0.9091, 0.0, 1.0, 0.1575, 0.8182, 0.1575, 0.7273, 0.0, 0.8182, 0.1575, 0.6364, 0.1575, 0.5455, 0.0, 0.6364, 0.1575, 0.4545, 0.1575, 0.2727, 0.1575, 0.4545, 0.1575, 0.3636, 0.3149, 0.09091, 0.1575, 0.2727, 0.1575, 0.1818, 0.3149, 0.8182, 0.1575, 1.0, 0.1575, 0.9091, 0.3149, 0.6364, 0.1575, 0.8182, 0.1575, 0.7273, 0.3149, 0.4545, 0.1575, 0.6364, 0.1575, 0.5455, 0.3149, 0.2727, 0.1575, 0.3636, 0.3149, 0.1818, 0.3149, 0.09091, 0.1575, 0.1818, 0.3149, 0.0, 0.3149, 0.8182, 0.1575, 0.9091, 0.3149, 0.7273, 0.3149, 0.6364, 0.1575, 0.7273, 0.3149, 0.5455, 0.3149, 0.4545, 0.1575, 0.5455, 0.3149, 0.3636, 0.3149, 0.1818, 0.3149, 0.3636, 0.3149, 0.2727, 0.4724, 0.0, 0.3149, 0.1818, 0.3149, 0.09091, 0.4724, 0.7273, 0.3149, 0.9091, 0.3149, 0.8182, 0.4724, 0.5455, 0.3149, 0.7273, 0.3149, 0.6364, 0.4724, 0.3636, 0.3149, 0.5455, 0.3149, 0.4545, 0.4724])
me_icosphere_005.materials.append(mat_x_smoke)
me_icosphere_005.update()
me_icosphere_006 = bpy.data.meshes.new('Icosphere.006')
me_icosphere_006.from_pydata([(0.0, 0.0, -0.4995), (0.3164, -0.2298, -0.1955), (-0.1265, -0.3894, -0.2047), (-0.3666, 0.0, -0.1833), (-0.1243, 0.3826, -0.2012), (0.3554, 0.2582, -0.2197), (0.1165, -0.3584, 0.1884), (-0.319, -0.2318, 0.1972), (-0.325, 0.2361, 0.2008), (0.1341, 0.4128, 0.2171), (0.3717, 0.0, 0.1858), (0.0, 0.0, 0.5463)], [], [(0, 1, 2), (1, 0, 5), (0, 2, 3), (0, 3, 4), (0, 4, 5), (1, 5, 10), (2, 1, 6), (3, 2, 7), (4, 3, 8), (5, 4, 9), (1, 10, 6), (2, 6, 7), (3, 7, 8), (4, 8, 9), (5, 9, 10), (6, 10, 11), (7, 6, 11), (8, 7, 11), (9, 8, 11), (10, 9, 11)])
me_icosphere_006.polygons.foreach_set('use_smooth', [True] * 20)
_uv = me_icosphere_006.uv_layers.new(name='UVMap')
_uv.uv.foreach_set('vector', [0.1818, 0.0, 0.2727, 0.1575, 0.09091, 0.1575, 0.2727, 0.1575, 0.3636, 0.0, 0.4545, 0.1575, 0.9091, 0.0, 1.0, 0.1575, 0.8182, 0.1575, 0.7273, 0.0, 0.8182, 0.1575, 0.6364, 0.1575, 0.5455, 0.0, 0.6364, 0.1575, 0.4545, 0.1575, 0.2727, 0.1575, 0.4545, 0.1575, 0.3636, 0.3149, 0.09091, 0.1575, 0.2727, 0.1575, 0.1818, 0.3149, 0.8182, 0.1575, 1.0, 0.1575, 0.9091, 0.3149, 0.6364, 0.1575, 0.8182, 0.1575, 0.7273, 0.3149, 0.4545, 0.1575, 0.6364, 0.1575, 0.5455, 0.3149, 0.2727, 0.1575, 0.3636, 0.3149, 0.1818, 0.3149, 0.09091, 0.1575, 0.1818, 0.3149, 0.0, 0.3149, 0.8182, 0.1575, 0.9091, 0.3149, 0.7273, 0.3149, 0.6364, 0.1575, 0.7273, 0.3149, 0.5455, 0.3149, 0.4545, 0.1575, 0.5455, 0.3149, 0.3636, 0.3149, 0.1818, 0.3149, 0.3636, 0.3149, 0.2727, 0.4724, 0.0, 0.3149, 0.1818, 0.3149, 0.09091, 0.4724, 0.7273, 0.3149, 0.9091, 0.3149, 0.8182, 0.4724, 0.5455, 0.3149, 0.7273, 0.3149, 0.6364, 0.4724, 0.3636, 0.3149, 0.5455, 0.3149, 0.4545, 0.4724])
me_icosphere_006.materials.append(mat_x_smoke)
me_icosphere_006.update()
me_icosphere_007 = bpy.data.meshes.new('Icosphere.007')
me_icosphere_007.from_pydata([(0.0, 0.0, -0.408), (0.301, -0.2187, -0.186), (-0.1, -0.3078, -0.1618), (-0.3619, 0.0, -0.181), (-0.09467, 0.2914, -0.1532), (0.2751, 0.1998, -0.17), (0.0819, -0.2521, 0.1325), (-0.1987, -0.1444, 0.1228), (-0.27, 0.1962, 0.1669), (0.08861, 0.2727, 0.1434), (0.3436, 0.0, 0.1718), (0.0, 0.0, 0.2979)], [], [(0, 1, 2), (1, 0, 5), (0, 2, 3), (0, 3, 4), (0, 4, 5), (1, 5, 10), (2, 1, 6), (3, 2, 7), (4, 3, 8), (5, 4, 9), (1, 10, 6), (2, 6, 7), (3, 7, 8), (4, 8, 9), (5, 9, 10), (6, 10, 11), (7, 6, 11), (8, 7, 11), (9, 8, 11), (10, 9, 11)])
me_icosphere_007.polygons.foreach_set('use_smooth', [True] * 20)
_k = set([(3, 8)])
me_icosphere_007.attributes.new('sharp_edge', 'BOOLEAN', 'EDGE').data.foreach_set('value', [ (min(e.vertices), max(e.vertices)) in _k for e in me_icosphere_007.edges])
_uv = me_icosphere_007.uv_layers.new(name='UVMap')
_uv.uv.foreach_set('vector', [0.1818, 0.0, 0.2727, 0.1575, 0.09091, 0.1575, 0.2727, 0.1575, 0.3636, 0.0, 0.4545, 0.1575, 0.9091, 0.0, 1.0, 0.1575, 0.8182, 0.1575, 0.7273, 0.0, 0.8182, 0.1575, 0.6364, 0.1575, 0.5455, 0.0, 0.6364, 0.1575, 0.4545, 0.1575, 0.2727, 0.1575, 0.4545, 0.1575, 0.3636, 0.3149, 0.09091, 0.1575, 0.2727, 0.1575, 0.1818, 0.3149, 0.8182, 0.1575, 1.0, 0.1575, 0.9091, 0.3149, 0.6364, 0.1575, 0.8182, 0.1575, 0.7273, 0.3149, 0.4545, 0.1575, 0.6364, 0.1575, 0.5455, 0.3149, 0.2727, 0.1575, 0.3636, 0.3149, 0.1818, 0.3149, 0.09091, 0.1575, 0.1818, 0.3149, 0.0, 0.3149, 0.8182, 0.1575, 0.9091, 0.3149, 0.7273, 0.3149, 0.6364, 0.1575, 0.7273, 0.3149, 0.5455, 0.3149, 0.4545, 0.1575, 0.5455, 0.3149, 0.3636, 0.3149, 0.1818, 0.3149, 0.3636, 0.3149, 0.2727, 0.4724, 0.0, 0.3149, 0.1818, 0.3149, 0.09091, 0.4724, 0.7273, 0.3149, 0.9091, 0.3149, 0.8182, 0.4724, 0.5455, 0.3149, 0.7273, 0.3149, 0.6364, 0.4724, 0.3636, 0.3149, 0.5455, 0.3149, 0.4545, 0.4724])
me_icosphere_007.materials.append(mat_x_smoke)
me_icosphere_007.update()

# ---- objects
ob_explosion = bpy.data.objects.new('Explosion', None)
ob_firecore = bpy.data.objects.new('FireCore', me_icosphere)
ob_firemid = bpy.data.objects.new('FireMid', me_icosphere_001)
ob_fireouter = bpy.data.objects.new('FireOuter', me_icosphere_002)
ob_shockwave = bpy.data.objects.new('Shockwave', me_torus)
ob_smoke0 = bpy.data.objects.new('Smoke0', me_icosphere_003)
ob_smoke1 = bpy.data.objects.new('Smoke1', me_icosphere_004)
ob_smoke2 = bpy.data.objects.new('Smoke2', me_icosphere_005)
ob_smoke3 = bpy.data.objects.new('Smoke3', me_icosphere_006)
ob_smoke4 = bpy.data.objects.new('Smoke4', me_icosphere_007)

# ---- transforms, parenting, visibility, modifiers, constraints
ob_explosion.location = (0.0, 0.0, 0.0)
ob_firecore.parent = ob_explosion
ob_firecore.location = (0.0, 0.0, 0.0)
ob_firemid.parent = ob_explosion
ob_firemid.location = (0.0, 0.0, 0.0)
ob_fireouter.parent = ob_explosion
ob_fireouter.location = (0.0, 0.0, 0.0)
ob_shockwave.parent = ob_explosion
ob_shockwave.location = (0.0, 0.0, 0.0)
ob_smoke0.parent = ob_explosion
ob_smoke0.location = (0.2418, 0.2952, 0.4982)
ob_smoke1.parent = ob_explosion
ob_smoke1.location = (0.4223, -0.471, 0.06906)
ob_smoke2.parent = ob_explosion
ob_smoke2.location = (0.149, 0.4009, -0.2481)
ob_smoke3.parent = ob_explosion
ob_smoke3.location = (-0.2534, 0.04376, 0.1665)
ob_smoke4.parent = ob_explosion
ob_smoke4.location = (-0.2833, -0.2205, 0.4747)

# ---- collection membership
scene.collection.objects.link(ob_explosion)
scene.collection.objects.link(ob_firecore)
scene.collection.objects.link(ob_firemid)
scene.collection.objects.link(ob_fireouter)
scene.collection.objects.link(ob_shockwave)
scene.collection.objects.link(ob_smoke0)
scene.collection.objects.link(ob_smoke1)
scene.collection.objects.link(ob_smoke2)
scene.collection.objects.link(ob_smoke3)
scene.collection.objects.link(ob_smoke4)

# ---- scene / render settings (as saved in the file)
scene.frame_start = 1; scene.frame_end = 250; scene.frame_set(1)
scene.render.engine = 'BLENDER_EEVEE_NEXT'
scene.render.bake_bias = 0.0
scene.render.bake_samples = 0
scene.render.compositor_device = 'GPU'
scene.eevee.use_volume_custom_range = False
scene.eevee.fast_gi_thickness_near = 0.1
scene.eevee.fast_gi_thickness_far = 0.0
scene.eevee.ray_tracing_options.screen_trace_thickness = 0.1
bpy.context.view_layer.update()

# ---- added for rendering (the .blend has no active camera): camera
cam_auto = bpy.data.cameras.new('AutoCamera')
cam_auto.lens = 50.0
cam_auto.sensor_width = 36.0
cam_auto.clip_end = 1000.0
ob_auto_camera = bpy.data.objects.new('AutoCamera', cam_auto)
scene.collection.objects.link(ob_auto_camera)
ob_auto_camera.location = (3.45151, -4.12938, 2.70926)
ob_auto_camera.rotation_euler = (1.09748, -7.21219e-08, 0.694738)
scene.camera = ob_auto_camera
bpy.context.view_layer.update()
